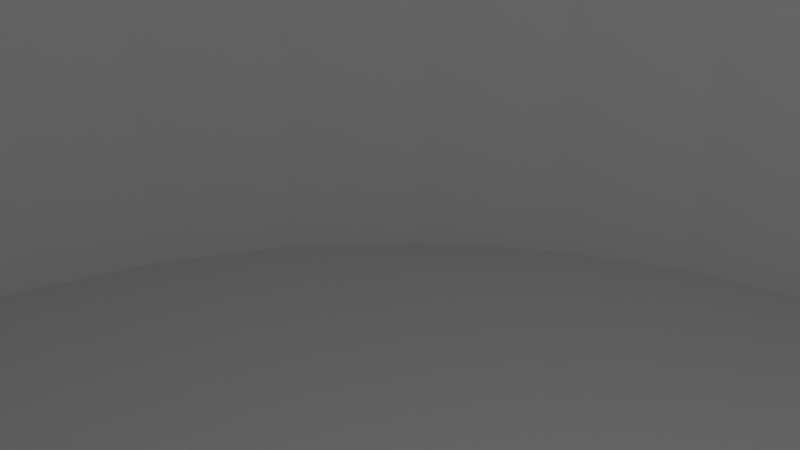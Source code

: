 # Source: BikeRackPipeEnd.blend  (saved by Blender 3.0.42; exported with 4.5.12 LTS)
import bpy
from mathutils import Matrix  # noqa: F401  (used for matrix-valued properties, if any)

bpy.ops.wm.read_factory_settings(use_empty=True)
scene = bpy.context.scene
scene.name = 'Scene'

# ---- collections
col_collection = bpy.data.collections.new('Collection'); scene.collection.children.link(col_collection)

# ---- materials (node trees are filled in below, after node groups)
mat_material_001 = bpy.data.materials.new('Material.001')
mat_material_001.use_transparent_shadow = False

# ---- material node trees
mat_material_001.use_nodes = True; mat_material_001.node_tree.nodes.clear()
_N = mat_material_001.node_tree.nodes; _L = mat_material_001.node_tree.links
n0 = _N.new('ShaderNodeBsdfPrincipled'); n0.name = 'Principled BSDF'; n0.location = (10, 300)
n0.distribution = 'GGX'
n0.subsurface_method = 'RANDOM_WALK_SKIN'
n0.inputs[0].default_value = (0.8, 0.0, 0.0004717, 1.0)
n0.inputs[3].default_value = 1.45
n0.inputs[27].default_value = (0.0, 0.0, 0.0, 1.0)
n0.inputs[28].default_value = 1.0
n1 = _N.new('ShaderNodeOutputMaterial'); n1.name = 'Material Output'; n1.location = (300, 300)
_L.new(n0.outputs[0], n1.inputs[0])
n1.is_active_output = True

# ---- world
world_world = bpy.data.worlds.new('World'); scene.world = world_world
world_world.use_nodes = True; world_world.node_tree.nodes.clear()
_N = world_world.node_tree.nodes; _L = world_world.node_tree.links
n0 = _N.new('ShaderNodeOutputWorld'); n0.name = 'World Output'; n0.location = (300, 300)
n1 = _N.new('ShaderNodeBackground'); n1.name = 'Background'; n1.location = (10, 300)
n1.inputs[0].default_value = (0.05088, 0.05088, 0.05088, 1.0)
_L.new(n1.outputs[0], n0.inputs[0])
n0.is_active_output = True
world_world.color = (0.05088, 0.05088, 0.05088)
world_world.use_sun_shadow = False
world_world.sun_shadow_jitter_overblur = 0.0

# ---- cameras
cam_camera = bpy.data.cameras.new('Camera')
cam_camera.clip_end = 100.0
cam_camera.ortho_scale = 7.314

# ---- lights
light_light = bpy.data.lights.new('Light', 'POINT')
light_light.transmission_factor = 0.0
light_light.energy = 1000.0
light_light.shadow_soft_size = 0.1
light_light.shadow_maximum_resolution = 0.006
light_light.use_absolute_resolution = True

# ---- meshes
me_cylinder = bpy.data.meshes.new('Cylinder')
me_cylinder.from_pydata([(0.0, 1.0, -1.0), (0.0, 1.0, 1.0), (0.1951, 0.9808, -1.0), (0.1951, 0.9808, 1.0), (0.3827, 0.9239, -1.0), (0.3827, 0.9239, 1.0), (0.5556, 0.8315, -1.0), (0.5556, 0.8315, 1.0), (0.7071, 0.7071, -1.0), (0.7071, 0.7071, 1.0), (0.8315, 0.5556, -1.0), (0.8315, 0.5556, 1.0), (0.9239, 0.3827, -1.0), (0.9239, 0.3827, 1.0), (0.9808, 0.1951, -1.0), (0.9808, 0.1951, 1.0), (1.0, -4.371e-08, -1.0), (1.0, -4.371e-08, 1.0), (0.9808, -0.1951, -1.0), (0.9808, -0.1951, 1.0), (0.9239, -0.3827, -1.0), (0.9239, -0.3827, 1.0), (0.8315, -0.5556, -1.0), (0.8315, -0.5556, 1.0), (0.7071, -0.7071, -1.0), (0.7071, -0.7071, 1.0), (0.5556, -0.8315, -1.0), (0.5556, -0.8315, 1.0), (0.3827, -0.9239, -1.0), (0.3827, -0.9239, 1.0), (0.1951, -0.9808, -1.0), (0.1951, -0.9808, 1.0), (-8.742e-08, -1.0, -1.0), (-8.742e-08, -1.0, 1.0), (-0.1951, -0.9808, -1.0), (-0.1951, -0.9808, 1.0), (-0.3827, -0.9239, -1.0), (-0.3827, -0.9239, 1.0), (-0.5556, -0.8315, -1.0), (-0.5556, -0.8315, 1.0), (-0.7071, -0.7071, -1.0), (-0.7071, -0.7071, 1.0), (-0.8315, -0.5556, -1.0), (-0.8315, -0.5556, 1.0), (-0.9239, -0.3827, -1.0), (-0.9239, -0.3827, 1.0), (-0.9808, -0.1951, -1.0), (-0.9808, -0.1951, 1.0), (-1.0, 1.192e-08, -1.0), (-1.0, 1.192e-08, 1.0), (-0.9808, 0.1951, -1.0), (-0.9808, 0.1951, 1.0), (-0.9239, 0.3827, -1.0), (-0.9239, 0.3827, 1.0), (-0.8315, 0.5556, -1.0), (-0.8315, 0.5556, 1.0), (-0.7071, 0.7071, -1.0), (-0.7071, 0.7071, 1.0), (-0.5556, 0.8315, -1.0), (-0.5556, 0.8315, 1.0), (-0.3827, 0.9239, -1.0), (-0.3827, 0.9239, 1.0), (-0.1951, 0.9808, -1.0), (-0.1951, 0.9808, 1.0)], [], [(0, 1, 3, 2), (2, 3, 5, 4), (4, 5, 7, 6), (6, 7, 9, 8), (8, 9, 11, 10), (10, 11, 13, 12), (12, 13, 15, 14), (14, 15, 17, 16), (16, 17, 19, 18), (18, 19, 21, 20), (20, 21, 23, 22), (22, 23, 25, 24), (24, 25, 27, 26), (26, 27, 29, 28), (28, 29, 31, 30), (30, 31, 33, 32), (32, 33, 35, 34), (34, 35, 37, 36), (36, 37, 39, 38), (38, 39, 41, 40), (40, 41, 43, 42), (42, 43, 45, 44), (44, 45, 47, 46), (46, 47, 49, 48), (48, 49, 51, 50), (50, 51, 53, 52), (52, 53, 55, 54), (54, 55, 57, 56), (56, 57, 59, 58), (58, 59, 61, 60), (3, 1, 63, 61, 59, 57, 55, 53, 51, 49, 47, 45, 43, 41, 39, 37, 35, 33, 31, 29, 27, 25, 23, 21, 19, 17, 15, 13, 11, 9, 7, 5), (60, 61, 63, 62), (62, 63, 1, 0), (0, 2, 4, 6, 8, 10, 12, 14, 16, 18, 20, 22, 24, 26, 28, 30, 32, 34, 36, 38, 40, 42, 44, 46, 48, 50, 52, 54, 56, 58, 60, 62)])
_uv = me_cylinder.uv_layers.new(name='UVMap')
_uv.uv.foreach_set('vector', [1.0, 0.5, 1.0, 1.0, 0.9688, 1.0, 0.9688, 0.5, 0.9688, 0.5, 0.9688, 1.0, 0.9375, 1.0, 0.9375, 0.5, 0.9375, 0.5, 0.9375, 1.0, 0.9062, 1.0, 0.9062, 0.5, 0.9062, 0.5, 0.9062, 1.0, 0.875, 1.0, 0.875, 0.5, 0.875, 0.5, 0.875, 1.0, 0.8438, 1.0, 0.8438, 0.5, 0.8438, 0.5, 0.8438, 1.0, 0.8125, 1.0, 0.8125, 0.5, 0.8125, 0.5, 0.8125, 1.0, 0.7812, 1.0, 0.7812, 0.5, 0.7812, 0.5, 0.7812, 1.0, 0.75, 1.0, 0.75, 0.5, 0.75, 0.5, 0.75, 1.0, 0.7188, 1.0, 0.7188, 0.5, 0.7188, 0.5, 0.7188, 1.0, 0.6875, 1.0, 0.6875, 0.5, 0.6875, 0.5, 0.6875, 1.0, 0.6562, 1.0, 0.6562, 0.5, 0.6562, 0.5, 0.6562, 1.0, 0.625, 1.0, 0.625, 0.5, 0.625, 0.5, 0.625, 1.0, 0.5938, 1.0, 0.5938, 0.5, 0.5938, 0.5, 0.5938, 1.0, 0.5625, 1.0, 0.5625, 0.5, 0.5625, 0.5, 0.5625, 1.0, 0.5312, 1.0, 0.5312, 0.5, 0.5312, 0.5, 0.5312, 1.0, 0.5, 1.0, 0.5, 0.5, 0.5, 0.5, 0.5, 1.0, 0.4688, 1.0, 0.4688, 0.5, 0.4688, 0.5, 0.4688, 1.0, 0.4375, 1.0, 0.4375, 0.5, 0.4375, 0.5, 0.4375, 1.0, 0.4062, 1.0, 0.4062, 0.5, 0.4062, 0.5, 0.4062, 1.0, 0.375, 1.0, 0.375, 0.5, 0.375, 0.5, 0.375, 1.0, 0.3438, 1.0, 0.3438, 0.5, 0.3438, 0.5, 0.3438, 1.0, 0.3125, 1.0, 0.3125, 0.5, 0.3125, 0.5, 0.3125, 1.0, 0.2812, 1.0, 0.2812, 0.5, 0.2812, 0.5, 0.2812, 1.0, 0.25, 1.0, 0.25, 0.5, 0.25, 0.5, 0.25, 1.0, 0.2188, 1.0, 0.2188, 0.5, 0.2188, 0.5, 0.2188, 1.0, 0.1875, 1.0, 0.1875, 0.5, 0.1875, 0.5, 0.1875, 1.0, 0.1562, 1.0, 0.1562, 0.5, 0.1562, 0.5, 0.1562, 1.0, 0.125, 1.0, 0.125, 0.5, 0.125, 0.5, 0.125, 1.0, 0.09375, 1.0, 0.09375, 0.5, 0.09375, 0.5, 0.09375, 1.0, 0.0625, 1.0, 0.0625, 0.5, 0.2968, 0.4854, 0.25, 0.49, 0.2032, 0.4854, 0.1582, 0.4717, 0.1167, 0.4496, 0.08029, 0.4197, 0.05045, 0.3833, 0.02827, 0.3418, 0.01461, 0.2968, 0.01, 0.25, 0.01461, 0.2032, 0.02827, 0.1582, 0.05045, 0.1167, 0.08029, 0.08029, 0.1167, 0.05045, 0.1582, 0.02827, 0.2032, 0.01461, 0.25, 0.01, 0.2968, 0.01461, 0.3418, 0.02827, 0.3833, 0.05045, 0.4197, 0.08029, 0.4496, 0.1167, 0.4717, 0.1582, 0.4854, 0.2032, 0.49, 0.25, 0.4854, 0.2968, 0.4717, 0.3418, 0.4496, 0.3833, 0.4197, 0.4197, 0.3833, 0.4496, 0.3418, 0.4717, 0.0625, 0.5, 0.0625, 1.0, 0.03125, 1.0, 0.03125, 0.5, 0.03125, 0.5, 0.03125, 1.0, 0.0, 1.0, 0.0, 0.5, 0.75, 0.49, 0.7968, 0.4854, 0.8418, 0.4717, 0.8833, 0.4496, 0.9197, 0.4197, 0.9496, 0.3833, 0.9717, 0.3418, 0.9854, 0.2968, 0.99, 0.25, 0.9854, 0.2032, 0.9717, 0.1582, 0.9496, 0.1167, 0.9197, 0.08029, 0.8833, 0.05045, 0.8418, 0.02827, 0.7968, 0.01461, 0.75, 0.01, 0.7032, 0.01461, 0.6582, 0.02827, 0.6167, 0.05045, 0.5803, 0.08029, 0.5504, 0.1167, 0.5283, 0.1582, 0.5146, 0.2032, 0.51, 0.25, 0.5146, 0.2968, 0.5283, 0.3418, 0.5504, 0.3833, 0.5803, 0.4197, 0.6167, 0.4496, 0.6582, 0.4717, 0.7032, 0.4854])
me_cylinder.materials.append(mat_material_001)
me_cylinder.use_remesh_fix_poles = True
me_cylinder.use_remesh_preserve_attributes = False
me_cylinder.update()
me_cylinder_001 = bpy.data.meshes.new('Cylinder.001')
me_cylinder_001.from_pydata([(0.0, 1.0, -1.0), (0.0, 0.9444, 0.6), (0.1951, 0.9808, -1.0), (0.1843, 0.9263, 0.6), (0.3827, 0.9239, -1.0), (0.3614, 0.8726, 0.6), (0.5556, 0.8315, -1.0), (0.5247, 0.7853, 0.6), (0.7071, 0.7071, -1.0), (0.6678, 0.6678, 0.6), (0.8315, 0.5556, -1.0), (0.7853, 0.5247, 0.6), (0.9239, 0.3827, -1.0), (0.8726, 0.3614, 0.6), (0.9808, 0.1951, -1.0), (0.9263, 0.1843, 0.6), (1.0, -4.371e-08, -1.0), (0.9444, -4.128e-08, 0.6), (0.9808, -0.1951, -1.0), (0.9263, -0.1843, 0.6), (0.9239, -0.3827, -1.0), (0.8726, -0.3614, 0.6), (0.8315, -0.5556, -1.0), (0.7853, -0.5247, 0.6), (0.7071, -0.7071, -1.0), (0.6678, -0.6678, 0.6), (0.5556, -0.8315, -1.0), (0.5247, -0.7853, 0.6), (0.3827, -0.9239, -1.0), (0.3614, -0.8726, 0.6), (0.1951, -0.9808, -1.0), (0.1843, -0.9263, 0.6), (-8.742e-08, -1.0, -1.0), (-8.257e-08, -0.9444, 0.6), (-0.1951, -0.9808, -1.0), (-0.1843, -0.9263, 0.6), (-0.3827, -0.9239, -1.0), (-0.3614, -0.8726, 0.6), (-0.5556, -0.8315, -1.0), (-0.5247, -0.7853, 0.6), (-0.7071, -0.7071, -1.0), (-0.6678, -0.6678, 0.6), (-0.8315, -0.5556, -1.0), (-0.7853, -0.5247, 0.6), (-0.9239, -0.3827, -1.0), (-0.8726, -0.3614, 0.6), (-0.9808, -0.1951, -1.0), (-0.9263, -0.1843, 0.6), (-1.0, 1.192e-08, -1.0), (-0.9444, 1.126e-08, 0.6), (-0.9808, 0.1951, -1.0), (-0.9263, 0.1843, 0.6), (-0.9239, 0.3827, -1.0), (-0.8726, 0.3614, 0.6), (-0.8315, 0.5556, -1.0), (-0.7853, 0.5247, 0.6), (-0.7071, 0.7071, -1.0), (-0.6678, 0.6678, 0.6), (-0.5556, 0.8315, -1.0), (-0.5247, 0.7853, 0.6), (-0.3827, 0.9239, -1.0), (-0.3614, 0.8726, 0.6), (-0.1951, 0.9808, -1.0), (-0.1843, 0.9263, 0.6), (0.7853, 0.5247, -1.0), (-0.8726, 0.3614, -1.0), (0.8726, 0.3614, -1.0), (-0.7853, 0.5247, -1.0), (0.9263, 0.1843, -1.0), (-0.6678, 0.6678, -1.0), (0.0, 0.9444, -1.0), (0.3614, 0.8726, -1.0), (0.1843, 0.9263, -1.0), (-0.5247, 0.7853, -1.0), (0.9444, -4.128e-08, -1.0), (0.6678, 0.6678, -1.0), (-0.3614, 0.8726, -1.0), (0.9263, -0.1843, -1.0), (0.8726, -0.3614, -1.0), (0.3614, -0.8726, -1.0), (0.6678, -0.6678, -1.0), (0.5247, -0.7853, -1.0), (0.7853, -0.5247, -1.0), (-0.3614, -0.8726, -1.0), (-8.257e-08, -0.9444, -1.0), (-0.1843, -0.9263, -1.0), (-0.8726, -0.3614, -1.0), (-0.6678, -0.6678, -1.0), (-0.7853, -0.5247, -1.0), (-0.9444, 1.126e-08, -1.0), (-0.1843, 0.9263, -1.0), (-0.9263, 0.1843, -1.0), (0.1843, -0.9263, -1.0), (0.5247, 0.7853, -1.0), (-0.5247, -0.7853, -1.0), (-0.9263, -0.1843, -1.0), (-7.683e-09, 0.9697, 1.0), (0.0, 1.0, 0.9699), (0.1951, 0.9808, 0.9699), (0.1892, 0.9511, 1.0), (0.3711, 0.8959, 1.0), (0.3827, 0.9239, 0.9699), (0.5556, 0.8315, 0.9699), (0.5388, 0.8063, 1.0), (0.6857, 0.6857, 1.0), (0.7071, 0.7071, 0.9699), (0.8315, 0.5556, 0.9699), (0.8063, 0.5388, 1.0), (0.8959, 0.3711, 1.0), (0.9239, 0.3827, 0.9699), (0.9511, 0.1892, 1.0), (0.9808, 0.1951, 0.9699), (0.9697, -4.238e-08, 1.0), (1.0, -4.371e-08, 0.9699), (0.9511, -0.1892, 1.0), (0.9808, -0.1951, 0.9699), (0.8959, -0.3711, 1.0), (0.9239, -0.3827, 0.9699), (0.8063, -0.5388, 1.0), (0.8315, -0.5556, 0.9699), (0.6857, -0.6857, 1.0), (0.7071, -0.7071, 0.9699), (0.5388, -0.8063, 1.0), (0.5556, -0.8315, 0.9699), (0.3711, -0.8959, 1.0), (0.3827, -0.9239, 0.9699), (0.1892, -0.9511, 1.0), (0.1951, -0.9808, 0.9699), (-8.382e-08, -0.9697, 1.0), (-8.742e-08, -1.0, 0.9699), (-0.1951, -0.9808, 0.9699), (-0.1892, -0.9511, 1.0), (-0.3711, -0.8959, 1.0), (-0.3827, -0.9239, 0.9699), (-0.5556, -0.8315, 0.9699), (-0.5388, -0.8063, 1.0), (-0.6857, -0.6857, 1.0), (-0.7071, -0.7071, 0.9699), (-0.8063, -0.5388, 1.0), (-0.8315, -0.5556, 0.9699), (-0.8959, -0.3711, 1.0), (-0.9239, -0.3827, 0.9699), (-0.9511, -0.1892, 1.0), (-0.9808, -0.1951, 0.9699), (-0.9697, 1.211e-08, 1.0), (-1.0, 1.192e-08, 0.9699), (-0.9511, 0.1892, 1.0), (-0.9808, 0.1951, 0.9699), (-0.8959, 0.3711, 1.0), (-0.9239, 0.3827, 0.9699), (-0.8063, 0.5388, 1.0), (-0.8315, 0.5556, 0.9699), (-0.6857, 0.6857, 1.0), (-0.7071, 0.7071, 0.9699), (-0.5556, 0.8315, 0.9699), (-0.5388, 0.8063, 1.0), (-0.3711, 0.8959, 1.0), (-0.3827, 0.9239, 0.9699), (-0.1951, 0.9808, 0.9699), (-0.1892, 0.9511, 1.0)], [], [(152, 150, 148, 146, 144, 142, 140, 138, 136, 135, 132, 131, 128, 126, 124, 122, 120, 118, 116, 114, 112, 110, 108, 107, 104, 103, 100, 99, 96, 159, 156, 155), (4, 101, 102, 6), (6, 102, 105, 8), (8, 105, 106, 10), (10, 106, 109, 12), (12, 109, 111, 14), (14, 111, 113, 16), (16, 113, 115, 18), (18, 115, 117, 20), (20, 117, 119, 22), (22, 119, 121, 24), (24, 121, 123, 26), (26, 123, 125, 28), (28, 125, 127, 30), (30, 127, 129, 32), (32, 129, 130, 34), (34, 130, 133, 36), (36, 133, 134, 38), (38, 134, 137, 40), (40, 137, 139, 42), (42, 139, 141, 44), (44, 141, 143, 46), (46, 143, 145, 48), (48, 145, 147, 50), (50, 147, 149, 52), (52, 149, 151, 54), (54, 151, 153, 56), (56, 153, 154, 58), (58, 154, 157, 60), (60, 157, 158, 62), (2, 98, 101, 4), (0, 97, 98, 2), (64, 10, 12, 14, 16, 18, 20, 22, 82, 78, 77, 74, 68, 66), (22, 24, 26, 28, 30, 32, 34, 36, 38, 40, 42, 44, 46, 48, 50, 52, 54, 56, 58, 60, 62, 0, 2, 4, 6, 8, 10, 64, 75, 93, 71, 72, 70, 90, 76, 73, 69, 67, 65, 91, 89, 95, 86, 88, 87, 94, 83, 85, 84, 92, 79, 81, 80, 82), (72, 3, 1, 70), (71, 5, 3, 72), (93, 7, 5, 71), (75, 9, 7, 93), (64, 11, 9, 75), (66, 13, 11, 64), (15, 13, 66, 68), (17, 15, 68, 74), (77, 19, 17, 74), (78, 21, 19, 77), (82, 23, 21, 78), (25, 23, 82, 80), (81, 27, 25, 80), (79, 29, 27, 81), (31, 29, 79, 92), (33, 31, 92, 84), (85, 35, 33, 84), (83, 37, 35, 85), (94, 39, 37, 83), (41, 39, 94, 87), (88, 43, 41, 87), (86, 45, 43, 88), (95, 47, 45, 86), (89, 49, 47, 95), (91, 51, 49, 89), (65, 53, 51, 91), (67, 55, 53, 65), (69, 57, 55, 67), (73, 59, 57, 69), (76, 61, 59, 73), (63, 1, 3, 5, 7, 9, 11, 13, 15, 17, 19, 21, 23, 25, 27, 29, 31, 33, 35, 37, 39, 41, 43, 45, 47, 49, 51, 53, 55, 57, 59, 61), (90, 63, 61, 76), (70, 1, 63, 90), (99, 100, 101, 98), (103, 104, 105, 102), (107, 108, 109, 106), (110, 112, 113, 111), (114, 116, 117, 115), (116, 118, 119, 117), (118, 120, 121, 119), (122, 124, 125, 123), (131, 132, 133, 130), (135, 136, 137, 134), (138, 140, 141, 139), (142, 144, 145, 143), (146, 148, 149, 147), (150, 152, 153, 151), (155, 156, 157, 154), (96, 99, 98, 97), (100, 103, 102, 101), (104, 107, 106, 105), (108, 110, 111, 109), (112, 114, 115, 113), (120, 122, 123, 121), (124, 126, 127, 125), (126, 128, 129, 127), (128, 131, 130, 129), (132, 135, 134, 133), (136, 138, 139, 137), (140, 142, 143, 141), (144, 146, 147, 145), (148, 150, 151, 149), (152, 155, 154, 153), (97, 158, 159, 96), (156, 159, 158, 157), (62, 158, 97, 0)])
_uv = me_cylinder_001.uv_layers.new(name='UVMap')
_uv.uv.foreach_set('vector', [0.08543, 0.4146, 0.05649, 0.3793, 0.03498, 0.3391, 0.02174, 0.2954, 0.01727, 0.25, 0.02174, 0.2046, 0.03498, 0.1609, 0.05649, 0.1207, 0.08543, 0.08543, 0.1207, 0.05649, 0.1609, 0.03498, 0.2046, 0.02174, 0.25, 0.01727, 0.2954, 0.02174, 0.3391, 0.03498, 0.3793, 0.05649, 0.4146, 0.08543, 0.4435, 0.1207, 0.465, 0.1609, 0.4783, 0.2046, 0.4827, 0.25, 0.4783, 0.2954, 0.465, 0.3391, 0.4435, 0.3793, 0.4146, 0.4146, 0.3793, 0.4435, 0.3391, 0.465, 0.2954, 0.4783, 0.25, 0.4827, 0.2046, 0.4783, 0.1609, 0.465, 0.1207, 0.4435, 0.9375, 0.5, 0.9375, 0.9925, 0.9062, 0.9925, 0.9062, 0.5, 0.9062, 0.5, 0.9062, 0.9925, 0.875, 0.9925, 0.875, 0.5, 0.875, 0.5, 0.875, 0.9925, 0.8438, 0.9925, 0.8438, 0.5, 0.8438, 0.5, 0.8438, 0.9925, 0.8125, 0.9925, 0.8125, 0.5, 0.8125, 0.5, 0.8125, 0.9925, 0.7812, 0.9925, 0.7812, 0.5, 0.7812, 0.5, 0.7812, 0.9925, 0.75, 0.9925, 0.75, 0.5, 0.75, 0.5, 0.75, 0.9925, 0.7188, 0.9925, 0.7188, 0.5, 0.7188, 0.5, 0.7188, 0.9925, 0.6875, 0.9925, 0.6875, 0.5, 0.6875, 0.5, 0.6875, 0.9925, 0.6562, 0.9925, 0.6562, 0.5, 0.6562, 0.5, 0.6562, 0.9925, 0.625, 0.9925, 0.625, 0.5, 0.625, 0.5, 0.625, 0.9925, 0.5938, 0.9925, 0.5938, 0.5, 0.5938, 0.5, 0.5938, 0.9925, 0.5625, 0.9925, 0.5625, 0.5, 0.5625, 0.5, 0.5625, 0.9925, 0.5312, 0.9925, 0.5312, 0.5, 0.5312, 0.5, 0.5312, 0.9925, 0.5, 0.9925, 0.5, 0.5, 0.5, 0.5, 0.5, 0.9925, 0.4688, 0.9925, 0.4688, 0.5, 0.4688, 0.5, 0.4688, 0.9925, 0.4375, 0.9925, 0.4375, 0.5, 0.4375, 0.5, 0.4375, 0.9925, 0.4062, 0.9925, 0.4062, 0.5, 0.4062, 0.5, 0.4062, 0.9925, 0.375, 0.9925, 0.375, 0.5, 0.375, 0.5, 0.375, 0.9925, 0.3438, 0.9925, 0.3438, 0.5, 0.3438, 0.5, 0.3438, 0.9925, 0.3125, 0.9925, 0.3125, 0.5, 0.3125, 0.5, 0.3125, 0.9925, 0.2812, 0.9925, 0.2812, 0.5, 0.2812, 0.5, 0.2812, 0.9925, 0.25, 0.9925, 0.25, 0.5, 0.25, 0.5, 0.25, 0.9925, 0.2188, 0.9925, 0.2188, 0.5, 0.2188, 0.5, 0.2188, 0.9925, 0.1875, 0.9925, 0.1875, 0.5, 0.1875, 0.5, 0.1875, 0.9925, 0.1562, 0.9925, 0.1562, 0.5, 0.1562, 0.5, 0.1562, 0.9925, 0.125, 0.9925, 0.125, 0.5, 0.125, 0.5, 0.125, 0.9925, 0.09375, 0.9925, 0.09375, 0.5, 0.09375, 0.5, 0.09375, 0.9925, 0.0625, 0.9925, 0.0625, 0.5, 0.0625, 0.5, 0.0625, 0.9925, 0.03125, 0.9925, 0.03125, 0.5, 0.9688, 0.5, 0.9688, 0.9925, 0.9375, 0.9925, 0.9375, 0.5, 1.0, 0.5, 1.0, 0.9925, 0.9688, 0.9925, 0.9688, 0.5, 0.9385, 0.3759, 0.9496, 0.3833, 0.9717, 0.3418, 0.9854, 0.2968, 0.99, 0.25, 0.9854, 0.2032, 0.9717, 0.1582, 0.9496, 0.1167, 0.9385, 0.1241, 0.9594, 0.1633, 0.9723, 0.2058, 0.9767, 0.25, 0.9723, 0.2942, 0.9594, 0.3367, 0.9496, 0.1167, 0.9197, 0.08029, 0.8833, 0.05045, 0.8418, 0.02827, 0.7968, 0.01461, 0.75, 0.01, 0.7032, 0.01461, 0.6582, 0.02827, 0.6167, 0.05045, 0.5803, 0.08029, 0.5504, 0.1167, 0.5283, 0.1582, 0.5146, 0.2032, 0.51, 0.25, 0.5146, 0.2968, 0.5283, 0.3418, 0.5504, 0.3833, 0.5803, 0.4197, 0.6167, 0.4496, 0.6582, 0.4717, 0.7032, 0.4854, 0.75, 0.49, 0.7968, 0.4854, 0.8418, 0.4717, 0.8833, 0.4496, 0.9197, 0.4197, 0.9496, 0.3833, 0.9385, 0.3759, 0.9103, 0.4103, 0.8759, 0.4385, 0.8367, 0.4594, 0.7942, 0.4723, 0.75, 0.4767, 0.7058, 0.4723, 0.6633, 0.4594, 0.6241, 0.4385, 0.5897, 0.4103, 0.5615, 0.3759, 0.5406, 0.3367, 0.5277, 0.2942, 0.5233, 0.25, 0.5277, 0.2058, 0.5406, 0.1633, 0.5615, 0.1241, 0.5897, 0.08972, 0.6241, 0.06153, 0.6633, 0.04059, 0.7058, 0.02769, 0.75, 0.02333, 0.7942, 0.02769, 0.8367, 0.04059, 0.8759, 0.06153, 0.9103, 0.08972, 0.9385, 0.1241, 0.9688, 0.6, 0.9688, 1.0, 1.0, 1.0, 1.0, 0.6, 0.9375, 0.6, 0.9375, 1.0, 0.9688, 1.0, 0.9688, 0.6, 0.9062, 0.6, 0.9062, 1.0, 0.9375, 1.0, 0.9375, 0.6, 0.875, 0.6, 0.875, 1.0, 0.9062, 1.0, 0.9062, 0.6, 0.8438, 0.6, 0.8438, 1.0, 0.875, 1.0, 0.875, 0.6, 0.8125, 0.6, 0.8125, 1.0, 0.8438, 1.0, 0.8438, 0.6, 0.7812, 1.0, 0.8125, 1.0, 0.8125, 0.6, 0.7812, 0.6, 0.75, 1.0, 0.7812, 1.0, 0.7812, 0.6, 0.75, 0.6, 0.7188, 0.6, 0.7188, 1.0, 0.75, 1.0, 0.75, 0.6, 0.6875, 0.6, 0.6875, 1.0, 0.7188, 1.0, 0.7188, 0.6, 0.6562, 0.6, 0.6562, 1.0, 0.6875, 1.0, 0.6875, 0.6, 0.625, 1.0, 0.6562, 1.0, 0.6562, 0.6, 0.625, 0.6, 0.5938, 0.6, 0.5938, 1.0, 0.625, 1.0, 0.625, 0.6, 0.5625, 0.6, 0.5625, 1.0, 0.5938, 1.0, 0.5938, 0.6, 0.5312, 1.0, 0.5625, 1.0, 0.5625, 0.6, 0.5312, 0.6, 0.5, 1.0, 0.5312, 1.0, 0.5312, 0.6, 0.5, 0.6, 0.4688, 0.6, 0.4688, 1.0, 0.5, 1.0, 0.5, 0.6, 0.4375, 0.6, 0.4375, 1.0, 0.4688, 1.0, 0.4688, 0.6, 0.4062, 0.6, 0.4062, 1.0, 0.4375, 1.0, 0.4375, 0.6, 0.375, 1.0, 0.4062, 1.0, 0.4062, 0.6, 0.375, 0.6, 0.3438, 0.6, 0.3438, 1.0, 0.375, 1.0, 0.375, 0.6, 0.3125, 0.6, 0.3125, 1.0, 0.3438, 1.0, 0.3438, 0.6, 0.2812, 0.6, 0.2812, 1.0, 0.3125, 1.0, 0.3125, 0.6, 0.25, 0.6, 0.25, 1.0, 0.2812, 1.0, 0.2812, 0.6, 0.2188, 0.6, 0.2188, 1.0, 0.25, 1.0, 0.25, 0.6, 0.1875, 0.6, 0.1875, 1.0, 0.2188, 1.0, 0.2188, 0.6, 0.1562, 0.6, 0.1562, 1.0, 0.1875, 1.0, 0.1875, 0.6, 0.125, 0.6, 0.125, 1.0, 0.1562, 1.0, 0.1562, 0.6, 0.09375, 0.6, 0.09375, 1.0, 0.125, 1.0, 0.125, 0.6, 0.0625, 0.6, 0.0625, 1.0, 0.09375, 1.0, 0.09375, 0.6, 0.2032, 0.4854, 0.25, 0.49, 0.2968, 0.4854, 0.3418, 0.4717, 0.3833, 0.4496, 0.4197, 0.4197, 0.4496, 0.3833, 0.4717, 0.3418, 0.4854, 0.2968, 0.49, 0.25, 0.4854, 0.2032, 0.4717, 0.1582, 0.4496, 0.1167, 0.4197, 0.08029, 0.3833, 0.05045, 0.3418, 0.02827, 0.2968, 0.01461, 0.25, 0.01, 0.2032, 0.01461, 0.1582, 0.02827, 0.1167, 0.05045, 0.08029, 0.08029, 0.05045, 0.1167, 0.02827, 0.1582, 0.01461, 0.2032, 0.01, 0.25, 0.01461, 0.2968, 0.02827, 0.3418, 0.05045, 0.3833, 0.08029, 0.4197, 0.1167, 0.4496, 0.1582, 0.4717, 0.03125, 0.6, 0.03125, 1.0, 0.0625, 1.0, 0.0625, 0.6, 0.0, 0.6, 0.0, 1.0, 0.03125, 1.0, 0.03125, 0.6, 0.9683, 1.0, 0.938, 1.0, 0.9375, 0.9925, 0.9688, 0.9925, 0.9058, 1.0, 0.8755, 1.0, 0.875, 0.9925, 0.9062, 0.9925, 0.8433, 1.0, 0.813, 1.0, 0.8125, 0.9925, 0.8438, 0.9925, 0.7808, 1.0, 0.7505, 1.0, 0.75, 0.9925, 0.7812, 0.9925, 0.7183, 1.0, 0.688, 1.0, 0.6875, 0.9925, 0.7188, 0.9925, 0.687, 1.0, 0.6567, 1.0, 0.6562, 0.9925, 0.6875, 0.9925, 0.6558, 1.0, 0.6255, 1.0, 0.625, 0.9925, 0.6562, 0.9925, 0.5933, 1.0, 0.563, 1.0, 0.5625, 0.9925, 0.5938, 0.9925, 0.4683, 1.0, 0.438, 1.0, 0.4375, 0.9925, 0.4688, 0.9925, 0.4058, 1.0, 0.3755, 1.0, 0.375, 0.9925, 0.4062, 0.9925, 0.3433, 1.0, 0.313, 1.0, 0.3125, 0.9925, 0.3438, 0.9925, 0.2808, 1.0, 0.2505, 1.0, 0.25, 0.9925, 0.2812, 0.9925, 0.2183, 1.0, 0.188, 1.0, 0.1875, 0.9925, 0.2188, 0.9925, 0.1558, 1.0, 0.1255, 1.0, 0.125, 0.9925, 0.1562, 0.9925, 0.09328, 1.0, 0.06297, 1.0, 0.0625, 0.9925, 0.09375, 0.9925, 0.9995, 1.0, 0.9692, 1.0, 0.9688, 0.9925, 1.0, 0.9925, 0.937, 1.0, 0.9067, 1.0, 0.9062, 0.9925, 0.9375, 0.9925, 0.8745, 1.0, 0.8442, 1.0, 0.8438, 0.9925, 0.875, 0.9925, 0.812, 1.0, 0.7817, 1.0, 0.7812, 0.9925, 0.8125, 0.9925, 0.7495, 1.0, 0.7192, 1.0, 0.7188, 0.9925, 0.75, 0.9925, 0.6245, 1.0, 0.5942, 1.0, 0.5938, 0.9925, 0.625, 0.9925, 0.562, 1.0, 0.5317, 1.0, 0.5312, 0.9925, 0.5625, 0.9925, 0.5308, 1.0, 0.5005, 1.0, 0.5, 0.9925, 0.5312, 0.9925, 0.4995, 1.0, 0.4692, 1.0, 0.4688, 0.9925, 0.5, 0.9925, 0.437, 1.0, 0.4067, 1.0, 0.4062, 0.9925, 0.4375, 0.9925, 0.3745, 1.0, 0.3442, 1.0, 0.3438, 0.9925, 0.375, 0.9925, 0.312, 1.0, 0.2817, 1.0, 0.2812, 0.9925, 0.3125, 0.9925, 0.2495, 1.0, 0.2192, 1.0, 0.2188, 0.9925, 0.25, 0.9925, 0.187, 1.0, 0.1567, 1.0, 0.1562, 0.9925, 0.1875, 0.9925, 0.1245, 1.0, 0.09422, 1.0, 0.09375, 0.9925, 0.125, 0.9925, 0.0, 0.9925, 0.03125, 0.9925, 0.03078, 1.0, 0.000473, 1.0, 0.06203, 1.0, 0.03172, 1.0, 0.03125, 0.9925, 0.0625, 0.9925, 0.03125, 0.5, 0.03125, 0.9925, 0.0, 0.9925, 0.0, 0.5])
me_cylinder_001.use_remesh_fix_poles = True
me_cylinder_001.use_remesh_preserve_attributes = False
me_cylinder_001.update()
me_cylinder_002 = bpy.data.meshes.new('Cylinder.002')
me_cylinder_002.from_pydata([(0.0, 1.0, -1.0), (0.0, 1.0, 1.0), (0.1951, 0.9808, -1.0), (0.1951, 0.9808, 1.0), (0.3827, 0.9239, -1.0), (0.3827, 0.9239, 1.0), (0.5556, 0.8315, -1.0), (0.5556, 0.8315, 1.0), (0.7071, 0.7071, -1.0), (0.7071, 0.7071, 1.0), (0.8315, 0.5556, -1.0), (0.8315, 0.5556, 1.0), (0.9239, 0.3827, -1.0), (0.9239, 0.3827, 1.0), (0.9808, 0.1951, -1.0), (0.9808, 0.1951, 1.0), (1.0, -4.371e-08, -1.0), (1.0, -4.371e-08, 1.0), (0.9808, -0.1951, -1.0), (0.9808, -0.1951, 1.0), (0.9239, -0.3827, -1.0), (0.9239, -0.3827, 1.0), (0.8315, -0.5556, -1.0), (0.8315, -0.5556, 1.0), (0.7071, -0.7071, -1.0), (0.7071, -0.7071, 1.0), (0.5556, -0.8315, -1.0), (0.5556, -0.8315, 1.0), (0.3827, -0.9239, -1.0), (0.3827, -0.9239, 1.0), (0.1951, -0.9808, -1.0), (0.1951, -0.9808, 1.0), (-8.742e-08, -1.0, -1.0), (-8.742e-08, -1.0, 1.0), (-0.1951, -0.9808, -1.0), (-0.1951, -0.9808, 1.0), (-0.3827, -0.9239, -1.0), (-0.3827, -0.9239, 1.0), (-0.5556, -0.8315, -1.0), (-0.5556, -0.8315, 1.0), (-0.7071, -0.7071, -1.0), (-0.7071, -0.7071, 1.0), (-0.8315, -0.5556, -1.0), (-0.8315, -0.5556, 1.0), (-0.9239, -0.3827, -1.0), (-0.9239, -0.3827, 1.0), (-0.9808, -0.1951, -1.0), (-0.9808, -0.1951, 1.0), (-1.0, 1.192e-08, -1.0), (-1.0, 1.192e-08, 1.0), (-0.9808, 0.1951, -1.0), (-0.9808, 0.1951, 1.0), (-0.9239, 0.3827, -1.0), (-0.9239, 0.3827, 1.0), (-0.8315, 0.5556, -1.0), (-0.8315, 0.5556, 1.0), (-0.7071, 0.7071, -1.0), (-0.7071, 0.7071, 1.0), (-0.5556, 0.8315, -1.0), (-0.5556, 0.8315, 1.0), (-0.3827, 0.9239, -1.0), (-0.3827, 0.9239, 1.0), (-0.1951, 0.9808, -1.0), (-0.1951, 0.9808, 1.0), (0.7067, 0.4722, -1.0), (0.7067, 0.4722, 1.0), (-0.4722, -0.7067, -1.0), (-0.4722, -0.7067, 1.0), (0.7853, 0.3253, -1.0), (0.7853, 0.3253, 1.0), (-0.601, 0.601, 1.0), (-0.4722, 0.7067, 1.0), (-0.1658, 0.8337, 1.0), (0.0, 0.85, 1.0), (-0.601, -0.601, -1.0), (-0.601, -0.601, 1.0), (-0.3253, 0.7853, 1.0), (0.8337, 0.1658, -1.0), (0.8337, 0.1658, 1.0), (0.1658, 0.8337, -1.0), (0.3253, 0.7853, -1.0), (0.601, 0.601, -1.0), (0.4722, 0.7067, -1.0), (-0.7067, -0.4722, -1.0), (-0.7067, -0.4722, 1.0), (0.85, -3.715e-08, -1.0), (0.85, -3.715e-08, 1.0), (-0.85, 1.014e-08, 1.0), (-0.8337, -0.1658, 1.0), (-0.7853, -0.3253, 1.0), (0.4722, -0.7067, -1.0), (0.601, -0.601, -1.0), (0.7853, -0.3253, -1.0), (0.8337, -0.1658, -1.0), (0.7067, -0.4722, -1.0), (-0.7853, -0.3253, -1.0), (0.8337, -0.1658, 1.0), (-7.431e-08, -0.85, 1.0), (0.1658, -0.8337, 1.0), (0.4722, -0.7067, 1.0), (0.601, -0.601, 1.0), (0.3253, -0.7853, 1.0), (-0.8337, -0.1658, -1.0), (-0.3253, -0.7853, -1.0), (-0.1658, -0.8337, -1.0), (0.7853, -0.3253, 1.0), (0.601, 0.601, 1.0), (-0.85, 1.014e-08, -1.0), (-0.8337, 0.1658, -1.0), (-0.7853, 0.3253, -1.0), (0.7067, -0.4722, 1.0), (-0.601, 0.601, -1.0), (-0.4722, 0.7067, -1.0), (-0.7067, 0.4722, -1.0), (-0.8337, 0.1658, 1.0), (-0.7067, 0.4722, 1.0), (-0.7853, 0.3253, 1.0), (0.3253, 0.7853, 1.0), (0.0, 0.85, -1.0), (0.1658, 0.8337, 1.0), (0.3253, -0.7853, -1.0), (-0.3253, -0.7853, 1.0), (-0.1658, -0.8337, 1.0), (0.4722, 0.7067, 1.0), (-0.1658, 0.8337, -1.0), (0.1658, -0.8337, -1.0), (-7.431e-08, -0.85, -1.0), (-0.3253, 0.7853, -1.0)], [], [(0, 1, 3, 2), (2, 3, 5, 4), (4, 5, 7, 6), (6, 7, 9, 8), (8, 9, 11, 10), (10, 11, 13, 12), (12, 13, 15, 14), (14, 15, 17, 16), (16, 17, 19, 18), (18, 19, 21, 20), (20, 21, 23, 22), (22, 23, 25, 24), (24, 25, 27, 26), (26, 27, 29, 28), (28, 29, 31, 30), (30, 31, 33, 32), (32, 33, 35, 34), (34, 35, 37, 36), (36, 37, 39, 38), (38, 39, 41, 40), (40, 41, 43, 42), (42, 43, 45, 44), (44, 45, 47, 46), (46, 47, 49, 48), (48, 49, 51, 50), (50, 51, 53, 52), (52, 53, 55, 54), (54, 55, 57, 56), (56, 57, 59, 58), (58, 59, 61, 60), (69, 13, 11, 9, 7, 5, 3, 1, 63, 61, 59, 57, 55, 53, 51, 49, 47, 45, 43, 41, 39, 37, 121, 67, 75, 84, 89, 88, 87, 114, 116, 115, 70, 71, 76, 72, 73, 119, 117, 123, 106, 65), (121, 37, 35, 33, 31, 29, 27, 25, 23, 21, 19, 17, 15, 13, 69, 78, 86, 96, 105, 110, 100, 99, 101, 98, 97, 122), (60, 61, 63, 62), (62, 63, 1, 0), (77, 14, 16, 18, 20, 22, 24, 26, 28, 30, 32, 34, 36, 38, 40, 42, 44, 46, 102, 95, 83, 74, 66, 103, 104, 126, 125, 120, 90, 91, 94, 92, 93, 85), (102, 46, 48, 50, 52, 54, 56, 58, 60, 62, 0, 2, 4, 6, 8, 10, 12, 14, 77, 68, 64, 81, 82, 80, 79, 118, 124, 127, 112, 111, 113, 109, 108, 107), (79, 119, 73, 118), (119, 79, 80, 117), (117, 80, 82, 123), (123, 82, 81, 106), (81, 64, 65, 106), (68, 69, 65, 64), (78, 69, 68, 77), (86, 78, 77, 85), (86, 85, 93, 96), (93, 92, 105, 96), (92, 94, 110, 105), (94, 91, 100, 110), (91, 90, 99, 100), (90, 120, 101, 99), (98, 101, 120, 125), (97, 98, 125, 126), (122, 97, 126, 104), (104, 103, 121, 122), (103, 66, 67, 121), (66, 74, 75, 67), (83, 84, 75, 74), (95, 89, 84, 83), (102, 88, 89, 95), (107, 87, 88, 102), (108, 114, 87, 107), (114, 108, 109, 116), (116, 109, 113, 115), (111, 70, 115, 113), (112, 71, 70, 111), (127, 76, 71, 112), (124, 72, 76, 127), (118, 73, 72, 124)])
_uv = me_cylinder_002.uv_layers.new(name='UVMap')
_uv.uv.foreach_set('vector', [1.0, 0.5, 1.0, 1.0, 0.9688, 1.0, 0.9688, 0.5, 0.9688, 0.5, 0.9688, 1.0, 0.9375, 1.0, 0.9375, 0.5, 0.9375, 0.5, 0.9375, 1.0, 0.9062, 1.0, 0.9062, 0.5, 0.9062, 0.5, 0.9062, 1.0, 0.875, 1.0, 0.875, 0.5, 0.875, 0.5, 0.875, 1.0, 0.8438, 1.0, 0.8438, 0.5, 0.8438, 0.5, 0.8438, 1.0, 0.8125, 1.0, 0.8125, 0.5, 0.8125, 0.5, 0.8125, 1.0, 0.7812, 1.0, 0.7812, 0.5, 0.7812, 0.5, 0.7812, 1.0, 0.75, 1.0, 0.75, 0.5, 0.75, 0.5, 0.75, 1.0, 0.7188, 1.0, 0.7188, 0.5, 0.7188, 0.5, 0.7188, 1.0, 0.6875, 1.0, 0.6875, 0.5, 0.6875, 0.5, 0.6875, 1.0, 0.6562, 1.0, 0.6562, 0.5, 0.6562, 0.5, 0.6562, 1.0, 0.625, 1.0, 0.625, 0.5, 0.625, 0.5, 0.625, 1.0, 0.5938, 1.0, 0.5938, 0.5, 0.5938, 0.5, 0.5938, 1.0, 0.5625, 1.0, 0.5625, 0.5, 0.5625, 0.5, 0.5625, 1.0, 0.5312, 1.0, 0.5312, 0.5, 0.5312, 0.5, 0.5312, 1.0, 0.5, 1.0, 0.5, 0.5, 0.5, 0.5, 0.5, 1.0, 0.4688, 1.0, 0.4688, 0.5, 0.4688, 0.5, 0.4688, 1.0, 0.4375, 1.0, 0.4375, 0.5, 0.4375, 0.5, 0.4375, 1.0, 0.4062, 1.0, 0.4062, 0.5, 0.4062, 0.5, 0.4062, 1.0, 0.375, 1.0, 0.375, 0.5, 0.375, 0.5, 0.375, 1.0, 0.3438, 1.0, 0.3438, 0.5, 0.3438, 0.5, 0.3438, 1.0, 0.3125, 1.0, 0.3125, 0.5, 0.3125, 0.5, 0.3125, 1.0, 0.2812, 1.0, 0.2812, 0.5, 0.2812, 0.5, 0.2812, 1.0, 0.25, 1.0, 0.25, 0.5, 0.25, 0.5, 0.25, 1.0, 0.2188, 1.0, 0.2188, 0.5, 0.2188, 0.5, 0.2188, 1.0, 0.1875, 1.0, 0.1875, 0.5, 0.1875, 0.5, 0.1875, 1.0, 0.1562, 1.0, 0.1562, 0.5, 0.1562, 0.5, 0.1562, 1.0, 0.125, 1.0, 0.125, 0.5, 0.125, 0.5, 0.125, 1.0, 0.09375, 1.0, 0.09375, 0.5, 0.09375, 0.5, 0.09375, 1.0, 0.0625, 1.0, 0.0625, 0.5, 0.4385, 0.3281, 0.4717, 0.3418, 0.4496, 0.3833, 0.4197, 0.4197, 0.3833, 0.4496, 0.3418, 0.4717, 0.2968, 0.4854, 0.25, 0.49, 0.2032, 0.4854, 0.1582, 0.4717, 0.1167, 0.4496, 0.08029, 0.4197, 0.05045, 0.3833, 0.02827, 0.3418, 0.01461, 0.2968, 0.01, 0.25, 0.01461, 0.2032, 0.02827, 0.1582, 0.05045, 0.1167, 0.08029, 0.08029, 0.1167, 0.05045, 0.1582, 0.02827, 0.1719, 0.06153, 0.1367, 0.08038, 0.1058, 0.1058, 0.08038, 0.1367, 0.06153, 0.1719, 0.04992, 0.2102, 0.046, 0.25, 0.04992, 0.2898, 0.06153, 0.3281, 0.08038, 0.3633, 0.1058, 0.3942, 0.1367, 0.4196, 0.1719, 0.4385, 0.2102, 0.4501, 0.25, 0.454, 0.2898, 0.4501, 0.3281, 0.4385, 0.3633, 0.4196, 0.3942, 0.3942, 0.4196, 0.3633, 0.1719, 0.06153, 0.1582, 0.02827, 0.2032, 0.01461, 0.25, 0.01, 0.2968, 0.01461, 0.3418, 0.02827, 0.3833, 0.05045, 0.4197, 0.08029, 0.4496, 0.1167, 0.4717, 0.1582, 0.4854, 0.2032, 0.49, 0.25, 0.4854, 0.2968, 0.4717, 0.3418, 0.4385, 0.3281, 0.4501, 0.2898, 0.454, 0.25, 0.4501, 0.2102, 0.4385, 0.1719, 0.4196, 0.1367, 0.3942, 0.1058, 0.3633, 0.08038, 0.3281, 0.06153, 0.2898, 0.04992, 0.25, 0.046, 0.2102, 0.04992, 0.0625, 0.5, 0.0625, 1.0, 0.03125, 1.0, 0.03125, 0.5, 0.03125, 0.5, 0.03125, 1.0, 0.0, 1.0, 0.0, 0.5, 0.9501, 0.2898, 0.9854, 0.2968, 0.99, 0.25, 0.9854, 0.2032, 0.9717, 0.1582, 0.9496, 0.1167, 0.9197, 0.08029, 0.8833, 0.05045, 0.8418, 0.02827, 0.7968, 0.01461, 0.75, 0.01, 0.7032, 0.01461, 0.6582, 0.02827, 0.6167, 0.05045, 0.5803, 0.08029, 0.5504, 0.1167, 0.5283, 0.1582, 0.5146, 0.2032, 0.5499, 0.2102, 0.5615, 0.1719, 0.5804, 0.1367, 0.6058, 0.1058, 0.6367, 0.08038, 0.6719, 0.06153, 0.7102, 0.04992, 0.75, 0.046, 0.7898, 0.04992, 0.8281, 0.06153, 0.8633, 0.08038, 0.8942, 0.1058, 0.9196, 0.1367, 0.9385, 0.1719, 0.9501, 0.2102, 0.954, 0.25, 0.5499, 0.2102, 0.5146, 0.2032, 0.51, 0.25, 0.5146, 0.2968, 0.5283, 0.3418, 0.5504, 0.3833, 0.5803, 0.4197, 0.6167, 0.4496, 0.6582, 0.4717, 0.7032, 0.4854, 0.75, 0.49, 0.7968, 0.4854, 0.8418, 0.4717, 0.8833, 0.4496, 0.9197, 0.4197, 0.9496, 0.3833, 0.9717, 0.3418, 0.9854, 0.2968, 0.9501, 0.2898, 0.9385, 0.3281, 0.9196, 0.3633, 0.8942, 0.3942, 0.8633, 0.4196, 0.8281, 0.4385, 0.7898, 0.4501, 0.75, 0.454, 0.7102, 0.4501, 0.6719, 0.4385, 0.6367, 0.4196, 0.6058, 0.3942, 0.5804, 0.3633, 0.5615, 0.3281, 0.5499, 0.2898, 0.546, 0.25, 0.9688, 0.5185, 0.9688, 0.9815, 1.0, 0.9815, 1.0, 0.5185, 0.9688, 0.9815, 0.9688, 0.5185, 0.9375, 0.5185, 0.9375, 0.9815, 0.9375, 0.9815, 0.9375, 0.5185, 0.9062, 0.5185, 0.9062, 0.9815, 0.9062, 0.9815, 0.9062, 0.5185, 0.875, 0.5185, 0.875, 0.9815, 0.875, 0.5185, 0.8438, 0.5185, 0.8437, 0.9815, 0.875, 0.9815, 0.8125, 0.5185, 0.8125, 0.9815, 0.8438, 0.9815, 0.8437, 0.5185, 0.7812, 0.9815, 0.8125, 0.9815, 0.8125, 0.5185, 0.7812, 0.5185, 0.75, 0.9815, 0.7812, 0.9815, 0.7812, 0.5185, 0.75, 0.5185, 0.75, 0.9815, 0.75, 0.5185, 0.7188, 0.5185, 0.7188, 0.9815, 0.7188, 0.5185, 0.6875, 0.5185, 0.6875, 0.9815, 0.7188, 0.9815, 0.6875, 0.5185, 0.6562, 0.5185, 0.6562, 0.9815, 0.6875, 0.9815, 0.6562, 0.5185, 0.625, 0.5185, 0.625, 0.9815, 0.6562, 0.9815, 0.625, 0.5185, 0.5938, 0.5185, 0.5938, 0.9815, 0.625, 0.9815, 0.5938, 0.5185, 0.5625, 0.5185, 0.5625, 0.9815, 0.5938, 0.9815, 0.5312, 0.9815, 0.5625, 0.9815, 0.5625, 0.5185, 0.5312, 0.5185, 0.5, 0.9815, 0.5312, 0.9815, 0.5312, 0.5185, 0.5, 0.5185, 0.4688, 0.9815, 0.5, 0.9815, 0.5, 0.5185, 0.4688, 0.5185, 0.4688, 0.5185, 0.4375, 0.5185, 0.4375, 0.9815, 0.4688, 0.9815, 0.4375, 0.5185, 0.4062, 0.5185, 0.4062, 0.9815, 0.4375, 0.9815, 0.4062, 0.5185, 0.375, 0.5185, 0.375, 0.9815, 0.4062, 0.9815, 0.3438, 0.5185, 0.3438, 0.9815, 0.375, 0.9815, 0.375, 0.5185, 0.3125, 0.5185, 0.3125, 0.9815, 0.3438, 0.9815, 0.3438, 0.5185, 0.2812, 0.5185, 0.2812, 0.9815, 0.3125, 0.9815, 0.3125, 0.5185, 0.25, 0.5185, 0.25, 0.9815, 0.2812, 0.9815, 0.2812, 0.5185, 0.2188, 0.5185, 0.2188, 0.9815, 0.25, 0.9815, 0.25, 0.5185, 0.2188, 0.9815, 0.2188, 0.5185, 0.1875, 0.5185, 0.1875, 0.9815, 0.1875, 0.9815, 0.1875, 0.5185, 0.1562, 0.5185, 0.1562, 0.9815, 0.125, 0.5185, 0.125, 0.9815, 0.1562, 0.9815, 0.1562, 0.5185, 0.09375, 0.5185, 0.09375, 0.9815, 0.125, 0.9815, 0.125, 0.5185, 0.0625, 0.5185, 0.0625, 0.9815, 0.09375, 0.9815, 0.09375, 0.5185, 0.03125, 0.5185, 0.03125, 0.9815, 0.0625, 0.9815, 0.0625, 0.5185, 0.0, 0.5185, 0.0, 0.9815, 0.03125, 0.9815, 0.03125, 0.5185])
me_cylinder_002.use_remesh_fix_poles = True
me_cylinder_002.use_remesh_preserve_attributes = False
me_cylinder_002.update()
me_cylinder_003 = bpy.data.meshes.new('Cylinder.003')
me_cylinder_003.from_pydata([(0.0, 1.0, -1.0), (0.0, 1.0, 1.0), (0.1951, 0.9808, -1.0), (0.1951, 0.9808, 1.0), (0.3827, 0.9239, -1.0), (0.3827, 0.9239, 1.0), (0.5556, 0.8315, -1.0), (0.5556, 0.8315, 1.0), (0.7071, 0.7071, -1.0), (0.7071, 0.7071, 1.0), (0.8315, 0.5556, -1.0), (0.8315, 0.5556, 1.0), (0.9239, 0.3827, -1.0), (0.9239, 0.3827, 1.0), (0.9808, 0.1951, -1.0), (0.9808, 0.1951, 1.0), (1.0, -4.371e-08, -1.0), (1.0, -4.371e-08, 1.0), (0.9808, -0.1951, -1.0), (0.9808, -0.1951, 1.0), (0.9239, -0.3827, -1.0), (0.9239, -0.3827, 1.0), (0.8315, -0.5556, -1.0), (0.8315, -0.5556, 1.0), (0.7071, -0.7071, -1.0), (0.7071, -0.7071, 1.0), (0.5556, -0.8315, -1.0), (0.5556, -0.8315, 1.0), (0.3827, -0.9239, -1.0), (0.3827, -0.9239, 1.0), (0.1951, -0.9808, -1.0), (0.1951, -0.9808, 1.0), (-8.742e-08, -1.0, -1.0), (-8.742e-08, -1.0, 1.0), (-0.1951, -0.9808, -1.0), (-0.1951, -0.9808, 1.0), (-0.3827, -0.9239, -1.0), (-0.3827, -0.9239, 1.0), (-0.5556, -0.8315, -1.0), (-0.5556, -0.8315, 1.0), (-0.7071, -0.7071, -1.0), (-0.7071, -0.7071, 1.0), (-0.8315, -0.5556, -1.0), (-0.8315, -0.5556, 1.0), (-0.9239, -0.3827, -1.0), (-0.9239, -0.3827, 1.0), (-0.9808, -0.1951, -1.0), (-0.9808, -0.1951, 1.0), (-1.0, 1.192e-08, -1.0), (-1.0, 1.192e-08, 1.0), (-0.9808, 0.1951, -1.0), (-0.9808, 0.1951, 1.0), (-0.9239, 0.3827, -1.0), (-0.9239, 0.3827, 1.0), (-0.8315, 0.5556, -1.0), (-0.8315, 0.5556, 1.0), (-0.7071, 0.7071, -1.0), (-0.7071, 0.7071, 1.0), (-0.5556, 0.8315, -1.0), (-0.5556, 0.8315, 1.0), (-0.3827, 0.9239, -1.0), (-0.3827, 0.9239, 1.0), (-0.1951, 0.9808, -1.0), (-0.1951, 0.9808, 1.0), (-0.2711, 0.6544, 1.0), (0.589, -0.3935, -1.0), (0.589, -0.3935, 1.0), (-0.6544, -0.2711, 1.0), (0.5009, -0.5009, -1.0), (0.5009, -0.5009, 1.0), (0.2711, -0.6544, 1.0), (0.6544, 0.2711, 1.0), (0.3935, -0.589, -1.0), (0.3935, -0.589, 1.0), (0.2711, -0.6544, -1.0), (-0.7083, 8.447e-09, 1.0), (-0.6947, -0.1382, 1.0), (-0.6947, 0.1382, 1.0), (-0.589, -0.3935, 1.0), (-0.589, 0.3935, 1.0), (-0.6544, 0.2711, 1.0), (-0.5009, 0.5009, 1.0), (-0.3935, -0.589, 1.0), (-0.3935, 0.589, 1.0), (0.0, 0.7083, 1.0), (-0.1382, 0.6947, 1.0), (0.2711, 0.6544, 1.0), (0.1382, 0.6947, 1.0), (0.1382, -0.6947, -1.0), (0.1382, -0.6947, 1.0), (-0.5009, -0.5009, 1.0), (-6.192e-08, -0.7083, -1.0), (-6.192e-08, -0.7083, 1.0), (-0.1382, -0.6947, -1.0), (-0.1382, -0.6947, 1.0), (-0.2711, -0.6544, 1.0), (0.3935, 0.589, 1.0), (0.589, 0.3935, 1.0), (-0.2711, -0.6544, -1.0), (0.5009, 0.5009, 1.0), (0.7083, -3.096e-08, 1.0), (0.6947, 0.1382, 1.0), (0.6544, -0.2711, 1.0), (0.6947, -0.1382, 1.0), (-0.3935, -0.589, -1.0), (0.3935, 0.589, -1.0), (-0.5009, -0.5009, -1.0), (-0.589, -0.3935, -1.0), (-0.589, 0.3935, -1.0), (-0.6544, -0.2711, -1.0), (-0.6947, -0.1382, -1.0), (0.0, 0.7083, -1.0), (0.1382, 0.6947, -1.0), (0.2711, 0.6544, -1.0), (0.589, 0.3935, -1.0), (0.7083, -3.096e-08, -1.0), (0.6947, 0.1382, -1.0), (0.6947, -0.1382, -1.0), (-0.7083, 8.447e-09, -1.0), (0.6544, 0.2711, -1.0), (0.6544, -0.2711, -1.0), (0.5009, 0.5009, -1.0), (-0.6947, 0.1382, -1.0), (-0.6544, 0.2711, -1.0), (-0.5009, 0.5009, -1.0), (-0.2711, 0.6544, -1.0), (-0.3935, 0.589, -1.0), (-0.1382, 0.6947, -1.0)], [], [(0, 1, 3, 2), (2, 3, 5, 4), (4, 5, 7, 6), (6, 7, 9, 8), (8, 9, 11, 10), (10, 11, 13, 12), (12, 13, 15, 14), (14, 15, 17, 16), (16, 17, 19, 18), (18, 19, 21, 20), (20, 21, 23, 22), (22, 23, 25, 24), (24, 25, 27, 26), (26, 27, 29, 28), (28, 29, 31, 30), (30, 31, 33, 32), (32, 33, 35, 34), (34, 35, 37, 36), (36, 37, 39, 38), (38, 39, 41, 40), (40, 41, 43, 42), (42, 43, 45, 44), (44, 45, 47, 46), (46, 47, 49, 48), (48, 49, 51, 50), (50, 51, 53, 52), (52, 53, 55, 54), (54, 55, 57, 56), (56, 57, 59, 58), (58, 59, 61, 60), (71, 13, 11, 9, 7, 5, 3, 1, 63, 61, 59, 57, 55, 53, 51, 49, 47, 45, 43, 41, 39, 37, 95, 82, 90, 78, 67, 76, 75, 77, 80, 79, 81, 83, 64, 85, 84, 87, 86, 96, 99, 97), (95, 37, 35, 33, 31, 29, 27, 25, 23, 21, 19, 17, 15, 13, 71, 101, 100, 103, 102, 66, 69, 73, 70, 89, 92, 94), (60, 61, 63, 62), (62, 63, 1, 0), (116, 14, 16, 18, 20, 22, 24, 26, 28, 30, 32, 34, 36, 38, 40, 42, 44, 46, 110, 109, 107, 106, 104, 98, 93, 91, 88, 74, 72, 68, 65, 120, 117, 115), (110, 46, 48, 50, 52, 54, 56, 58, 60, 62, 0, 2, 4, 6, 8, 10, 12, 14, 116, 119, 114, 121, 105, 113, 112, 111, 127, 125, 126, 124, 108, 123, 122, 118), (112, 87, 84, 111), (113, 86, 87, 112), (105, 96, 86, 113), (121, 99, 96, 105), (97, 99, 121, 114), (71, 97, 114, 119), (101, 71, 119, 116), (100, 101, 116, 115), (103, 100, 115, 117), (102, 103, 117, 120), (65, 66, 102, 120), (69, 66, 65, 68), (73, 69, 68, 72), (70, 73, 72, 74), (88, 89, 70, 74), (92, 89, 88, 91), (94, 92, 91, 93), (95, 94, 93, 98), (82, 95, 98, 104), (90, 82, 104, 106), (107, 78, 90, 106), (109, 67, 78, 107), (110, 76, 67, 109), (118, 75, 76, 110), (122, 77, 75, 118), (123, 80, 77, 122), (108, 79, 80, 123), (124, 81, 79, 108), (126, 83, 81, 124), (125, 64, 83, 126), (127, 85, 64, 125), (111, 84, 85, 127)])
_uv = me_cylinder_003.uv_layers.new(name='UVMap')
_uv.uv.foreach_set('vector', [1.0, 0.5, 1.0, 1.0, 0.9688, 1.0, 0.9688, 0.5, 0.9688, 0.5, 0.9688, 1.0, 0.9375, 1.0, 0.9375, 0.5, 0.9375, 0.5, 0.9375, 1.0, 0.9062, 1.0, 0.9062, 0.5, 0.9062, 0.5, 0.9062, 1.0, 0.875, 1.0, 0.875, 0.5, 0.875, 0.5, 0.875, 1.0, 0.8438, 1.0, 0.8438, 0.5, 0.8438, 0.5, 0.8438, 1.0, 0.8125, 1.0, 0.8125, 0.5, 0.8125, 0.5, 0.8125, 1.0, 0.7812, 1.0, 0.7812, 0.5, 0.7812, 0.5, 0.7812, 1.0, 0.75, 1.0, 0.75, 0.5, 0.75, 0.5, 0.75, 1.0, 0.7188, 1.0, 0.7188, 0.5, 0.7188, 0.5, 0.7188, 1.0, 0.6875, 1.0, 0.6875, 0.5, 0.6875, 0.5, 0.6875, 1.0, 0.6562, 1.0, 0.6562, 0.5, 0.6562, 0.5, 0.6562, 1.0, 0.625, 1.0, 0.625, 0.5, 0.625, 0.5, 0.625, 1.0, 0.5938, 1.0, 0.5938, 0.5, 0.5938, 0.5, 0.5938, 1.0, 0.5625, 1.0, 0.5625, 0.5, 0.5625, 0.5, 0.5625, 1.0, 0.5312, 1.0, 0.5312, 0.5, 0.5312, 0.5, 0.5312, 1.0, 0.5, 1.0, 0.5, 0.5, 0.5, 0.5, 0.5, 1.0, 0.4688, 1.0, 0.4688, 0.5, 0.4688, 0.5, 0.4688, 1.0, 0.4375, 1.0, 0.4375, 0.5, 0.4375, 0.5, 0.4375, 1.0, 0.4062, 1.0, 0.4062, 0.5, 0.4062, 0.5, 0.4062, 1.0, 0.375, 1.0, 0.375, 0.5, 0.375, 0.5, 0.375, 1.0, 0.3438, 1.0, 0.3438, 0.5, 0.3438, 0.5, 0.3438, 1.0, 0.3125, 1.0, 0.3125, 0.5, 0.3125, 0.5, 0.3125, 1.0, 0.2812, 1.0, 0.2812, 0.5, 0.2812, 0.5, 0.2812, 1.0, 0.25, 1.0, 0.25, 0.5, 0.25, 0.5, 0.25, 1.0, 0.2188, 1.0, 0.2188, 0.5, 0.2188, 0.5, 0.2188, 1.0, 0.1875, 1.0, 0.1875, 0.5, 0.1875, 0.5, 0.1875, 1.0, 0.1562, 1.0, 0.1562, 0.5, 0.1562, 0.5, 0.1562, 1.0, 0.125, 1.0, 0.125, 0.5, 0.125, 0.5, 0.125, 1.0, 0.09375, 1.0, 0.09375, 0.5, 0.09375, 0.5, 0.09375, 1.0, 0.0625, 1.0, 0.0625, 0.5, 0.4071, 0.3151, 0.4717, 0.3418, 0.4496, 0.3833, 0.4197, 0.4197, 0.3833, 0.4496, 0.3418, 0.4717, 0.2968, 0.4854, 0.25, 0.49, 0.2032, 0.4854, 0.1582, 0.4717, 0.1167, 0.4496, 0.08029, 0.4197, 0.05045, 0.3833, 0.02827, 0.3418, 0.01461, 0.2968, 0.01, 0.25, 0.01461, 0.2032, 0.02827, 0.1582, 0.05045, 0.1167, 0.08029, 0.08029, 0.1167, 0.05045, 0.1582, 0.02827, 0.1849, 0.09294, 0.1556, 0.1087, 0.1298, 0.1298, 0.1087, 0.1556, 0.09294, 0.1849, 0.08327, 0.2168, 0.08, 0.25, 0.08327, 0.2832, 0.09294, 0.3151, 0.1087, 0.3444, 0.1298, 0.3702, 0.1556, 0.3913, 0.1849, 0.4071, 0.2168, 0.4167, 0.25, 0.42, 0.2832, 0.4167, 0.3151, 0.4071, 0.3444, 0.3913, 0.3702, 0.3702, 0.3913, 0.3444, 0.1849, 0.09294, 0.1582, 0.02827, 0.2032, 0.01461, 0.25, 0.01, 0.2968, 0.01461, 0.3418, 0.02827, 0.3833, 0.05045, 0.4197, 0.08029, 0.4496, 0.1167, 0.4717, 0.1582, 0.4854, 0.2032, 0.49, 0.25, 0.4854, 0.2968, 0.4717, 0.3418, 0.4071, 0.3151, 0.4167, 0.2832, 0.42, 0.25, 0.4167, 0.2168, 0.4071, 0.1849, 0.3913, 0.1556, 0.3702, 0.1298, 0.3444, 0.1087, 0.3151, 0.09294, 0.2832, 0.08327, 0.25, 0.08, 0.2168, 0.08327, 0.0625, 0.5, 0.0625, 1.0, 0.03125, 1.0, 0.03125, 0.5, 0.03125, 0.5, 0.03125, 1.0, 0.0, 1.0, 0.0, 0.5, 0.9167, 0.2832, 0.9854, 0.2968, 0.99, 0.25, 0.9854, 0.2032, 0.9717, 0.1582, 0.9496, 0.1167, 0.9197, 0.08029, 0.8833, 0.05045, 0.8418, 0.02827, 0.7968, 0.01461, 0.75, 0.01, 0.7032, 0.01461, 0.6582, 0.02827, 0.6167, 0.05045, 0.5803, 0.08029, 0.5504, 0.1167, 0.5283, 0.1582, 0.5146, 0.2032, 0.5833, 0.2168, 0.5929, 0.1849, 0.6087, 0.1556, 0.6298, 0.1298, 0.6556, 0.1087, 0.6849, 0.09294, 0.7168, 0.08327, 0.75, 0.08, 0.7832, 0.08327, 0.8151, 0.09294, 0.8444, 0.1087, 0.8702, 0.1298, 0.8913, 0.1556, 0.9071, 0.1849, 0.9167, 0.2168, 0.92, 0.25, 0.5833, 0.2168, 0.5146, 0.2032, 0.51, 0.25, 0.5146, 0.2968, 0.5283, 0.3418, 0.5504, 0.3833, 0.5803, 0.4197, 0.6167, 0.4496, 0.6582, 0.4717, 0.7032, 0.4854, 0.75, 0.49, 0.7968, 0.4854, 0.8418, 0.4717, 0.8833, 0.4496, 0.9197, 0.4197, 0.9496, 0.3833, 0.9717, 0.3418, 0.9854, 0.2968, 0.9167, 0.2832, 0.9071, 0.3151, 0.8913, 0.3444, 0.8702, 0.3702, 0.8444, 0.3913, 0.8151, 0.4071, 0.7832, 0.4167, 0.75, 0.42, 0.7168, 0.4167, 0.6849, 0.4071, 0.6556, 0.3913, 0.6298, 0.3702, 0.6087, 0.3444, 0.5929, 0.3151, 0.5833, 0.2832, 0.58, 0.25, 0.9688, 0.5185, 0.9688, 0.9815, 1.0, 0.9815, 1.0, 0.5185, 0.9375, 0.5185, 0.9375, 0.9815, 0.9688, 0.9815, 0.9688, 0.5185, 0.9062, 0.5185, 0.9062, 0.9815, 0.9375, 0.9815, 0.9375, 0.5185, 0.875, 0.5185, 0.875, 0.9815, 0.9062, 0.9815, 0.9062, 0.5185, 0.8437, 0.9815, 0.875, 0.9815, 0.875, 0.5185, 0.8438, 0.5185, 0.8125, 0.9815, 0.8438, 0.9815, 0.8437, 0.5185, 0.8125, 0.5185, 0.7812, 0.9815, 0.8125, 0.9815, 0.8125, 0.5185, 0.7812, 0.5185, 0.75, 0.9815, 0.7812, 0.9815, 0.7812, 0.5185, 0.75, 0.5185, 0.7188, 0.9815, 0.75, 0.9815, 0.75, 0.5185, 0.7188, 0.5185, 0.6875, 0.9815, 0.7188, 0.9815, 0.7188, 0.5185, 0.6875, 0.5185, 0.6562, 0.5185, 0.6562, 0.9815, 0.6875, 0.9815, 0.6875, 0.5185, 0.625, 0.9815, 0.6562, 0.9815, 0.6562, 0.5185, 0.625, 0.5185, 0.5938, 0.9815, 0.625, 0.9815, 0.625, 0.5185, 0.5938, 0.5185, 0.5625, 0.9815, 0.5938, 0.9815, 0.5938, 0.5185, 0.5625, 0.5185, 0.5312, 0.5185, 0.5312, 0.9815, 0.5625, 0.9815, 0.5625, 0.5185, 0.5, 0.9815, 0.5312, 0.9815, 0.5312, 0.5185, 0.5, 0.5185, 0.4688, 0.9815, 0.5, 0.9815, 0.5, 0.5185, 0.4688, 0.5185, 0.4375, 0.9815, 0.4688, 0.9815, 0.4688, 0.5185, 0.4375, 0.5185, 0.4062, 0.9815, 0.4375, 0.9815, 0.4375, 0.5185, 0.4062, 0.5185, 0.375, 0.9815, 0.4062, 0.9815, 0.4062, 0.5185, 0.375, 0.5185, 0.3438, 0.5185, 0.3438, 0.9815, 0.375, 0.9815, 0.375, 0.5185, 0.3125, 0.5185, 0.3125, 0.9815, 0.3438, 0.9815, 0.3438, 0.5185, 0.2812, 0.5185, 0.2812, 0.9815, 0.3125, 0.9815, 0.3125, 0.5185, 0.25, 0.5185, 0.25, 0.9815, 0.2812, 0.9815, 0.2812, 0.5185, 0.2188, 0.5185, 0.2188, 0.9815, 0.25, 0.9815, 0.25, 0.5185, 0.1875, 0.5185, 0.1875, 0.9815, 0.2188, 0.9815, 0.2188, 0.5185, 0.1562, 0.5185, 0.1562, 0.9815, 0.1875, 0.9815, 0.1875, 0.5185, 0.125, 0.5185, 0.125, 0.9815, 0.1562, 0.9815, 0.1562, 0.5185, 0.09375, 0.5185, 0.09375, 0.9815, 0.125, 0.9815, 0.125, 0.5185, 0.0625, 0.5185, 0.0625, 0.9815, 0.09375, 0.9815, 0.09375, 0.5185, 0.03125, 0.5185, 0.03125, 0.9815, 0.0625, 0.9815, 0.0625, 0.5185, 0.0, 0.5185, 0.0, 0.9815, 0.03125, 0.9815, 0.03125, 0.5185])
me_cylinder_003.use_remesh_fix_poles = True
me_cylinder_003.use_remesh_preserve_attributes = False
me_cylinder_003.update()
me_cylinder_004 = bpy.data.meshes.new('Cylinder.004')
me_cylinder_004.from_pydata([(0.0, 1.0, -1.0), (0.0, 0.7083, -0.7516), (0.0, 1.0, 1.0), (0.1951, 0.9808, -1.0), (0.1382, 0.6947, -0.7516), (0.1951, 0.9808, 1.0), (0.3827, 0.9239, -1.0), (0.2711, 0.6544, -0.7516), (0.3827, 0.9239, 1.0), (0.5556, 0.8315, -1.0), (0.3935, 0.589, -0.7516), (0.5556, 0.8315, 1.0), (0.7071, 0.7071, -1.0), (0.5009, 0.5009, -0.7516), (0.7071, 0.7071, 1.0), (0.8315, 0.5556, -1.0), (0.589, 0.3935, -0.7516), (0.8315, 0.5556, 1.0), (0.9239, 0.3827, -1.0), (0.6544, 0.2711, -0.7516), (0.9239, 0.3827, 1.0), (0.9808, 0.1951, -1.0), (0.6947, 0.1382, -0.7516), (0.9808, 0.1951, 1.0), (1.0, -4.371e-08, -1.0), (0.7083, -3.096e-08, -0.7516), (1.0, -4.371e-08, 1.0), (0.9808, -0.1951, -1.0), (0.6947, -0.1382, -0.7516), (0.9808, -0.1951, 1.0), (0.6544, -0.2711, -0.7516), (0.9239, -0.3827, -1.0), (0.9239, -0.3827, 1.0), (0.8315, -0.5556, -1.0), (0.589, -0.3935, -0.7516), (0.8315, -0.5556, 1.0), (0.7071, -0.7071, -1.0), (0.5009, -0.5009, -0.7516), (0.7071, -0.7071, 1.0), (0.5556, -0.8315, -1.0), (0.3935, -0.589, -0.7516), (0.5556, -0.8315, 1.0), (0.3827, -0.9239, -1.0), (0.2711, -0.6544, -0.7516), (0.3827, -0.9239, 1.0), (0.1382, -0.6947, -0.7516), (0.1951, -0.9808, -1.0), (0.1951, -0.9808, 1.0), (-8.742e-08, -1.0, -1.0), (-6.192e-08, -0.7083, -0.7516), (-8.742e-08, -1.0, 1.0), (-0.1951, -0.9808, -1.0), (-0.1382, -0.6947, -0.7516), (-0.1951, -0.9808, 1.0), (-0.3827, -0.9239, -1.0), (-0.2711, -0.6544, -0.7516), (-0.3827, -0.9239, 1.0), (-0.5556, -0.8315, -1.0), (-0.3935, -0.589, -0.7516), (-0.5556, -0.8315, 1.0), (-0.7071, -0.7071, -1.0), (-0.5009, -0.5009, -0.7516), (-0.7071, -0.7071, 1.0), (-0.8315, -0.5556, -1.0), (-0.589, -0.3935, -0.7516), (-0.8315, -0.5556, 1.0), (-0.9239, -0.3827, -1.0), (-0.6544, -0.2711, -0.7516), (-0.9239, -0.3827, 1.0), (-0.9808, -0.1951, -1.0), (-0.6947, -0.1382, -0.7516), (-0.9808, -0.1951, 1.0), (-1.0, 1.192e-08, -1.0), (-0.7083, 8.447e-09, -0.7516), (-1.0, 1.192e-08, 1.0), (-0.9808, 0.1951, -1.0), (-0.6947, 0.1382, -0.7516), (-0.9808, 0.1951, 1.0), (-0.9239, 0.3827, -1.0), (-0.6544, 0.2711, -0.7516), (-0.9239, 0.3827, 1.0), (-0.8315, 0.5556, -1.0), (-0.589, 0.3935, -0.7516), (-0.8315, 0.5556, 1.0), (-0.7071, 0.7071, -1.0), (-0.5009, 0.5009, -0.7516), (-0.7071, 0.7071, 1.0), (-0.5556, 0.8315, -1.0), (-0.3935, 0.589, -0.7516), (-0.5556, 0.8315, 1.0), (-0.3827, 0.9239, -1.0), (-0.2711, 0.6544, -0.7516), (-0.3827, 0.9239, 1.0), (-0.1951, 0.9808, -1.0), (-0.1382, 0.6947, -0.7516), (-0.1951, 0.9808, 1.0), (-0.2711, 0.6544, 1.0), (0.2711, -0.6544, 1.0), (0.1382, -0.6947, 1.0), (-0.6544, -0.2711, 1.0), (-6.192e-08, -0.7083, 1.0), (-0.1382, -0.6947, 1.0), (0.6544, 0.2711, 1.0), (-0.2711, -0.6544, 1.0), (-0.3935, -0.589, 1.0), (-0.5009, -0.5009, 1.0), (-0.7083, 8.447e-09, 1.0), (-0.6947, -0.1382, 1.0), (-0.6947, 0.1382, 1.0), (-0.589, -0.3935, 1.0), (-0.589, 0.3935, 1.0), (-0.6544, 0.2711, 1.0), (-0.5009, 0.5009, 1.0), (-0.3935, 0.589, 1.0), (0.0, 0.7083, 1.0), (-0.1382, 0.6947, 1.0), (0.2711, 0.6544, 1.0), (0.1382, 0.6947, 1.0), (0.3935, 0.589, 1.0), (0.3935, -0.589, 1.0), (0.589, 0.3935, 1.0), (0.589, -0.3935, 1.0), (0.5009, 0.5009, 1.0), (0.7083, -3.096e-08, 1.0), (0.6947, 0.1382, 1.0), (0.6544, -0.2711, 1.0), (0.6947, -0.1382, 1.0), (0.5009, -0.5009, 1.0)], [], [(0, 2, 5, 3), (3, 5, 8, 6), (6, 8, 11, 9), (9, 11, 14, 12), (12, 14, 17, 15), (15, 17, 20, 18), (18, 20, 23, 21), (21, 23, 26, 24), (24, 26, 29, 27), (27, 29, 32, 31), (31, 32, 35, 33), (33, 35, 38, 36), (36, 38, 41, 39), (39, 41, 44, 42), (42, 44, 47, 46), (46, 47, 50, 48), (48, 50, 53, 51), (51, 53, 56, 54), (54, 56, 59, 57), (57, 59, 62, 60), (60, 62, 65, 63), (63, 65, 68, 66), (66, 68, 71, 69), (69, 71, 74, 72), (72, 74, 77, 75), (75, 77, 80, 78), (78, 80, 83, 81), (81, 83, 86, 84), (84, 86, 89, 87), (87, 89, 92, 90), (44, 41, 38, 35, 32, 29, 26, 23, 20, 17, 14, 11, 8, 5, 2, 95, 92, 89, 86, 83, 80, 77, 74, 71, 68, 65, 62, 59, 56, 103, 104, 105, 109, 99, 107, 106, 108, 111, 110, 112, 113, 96, 115, 114, 117, 116, 118, 122, 120, 102, 124, 123, 126, 125, 121, 127, 119, 97), (103, 56, 53, 50, 47, 44, 97, 98, 100, 101), (90, 92, 95, 93), (93, 95, 2, 0), (93, 0, 3, 6, 9, 12, 15, 18, 21, 24, 27, 31, 33, 36, 39, 42, 46, 48, 51, 54, 57, 60, 63, 66, 69, 72, 75, 78, 81, 84, 87, 90), (114, 1, 4, 117), (117, 4, 7, 116), (116, 7, 10, 118), (118, 10, 13, 122), (13, 16, 120, 122), (16, 19, 102, 120), (19, 22, 124, 102), (22, 25, 123, 124), (25, 28, 126, 123), (28, 30, 125, 126), (30, 34, 121, 125), (34, 37, 127, 121), (37, 40, 119, 127), (40, 43, 97, 119), (43, 45, 98, 97), (45, 49, 100, 98), (49, 52, 101, 100), (52, 55, 103, 101), (55, 58, 104, 103), (58, 61, 105, 104), (105, 61, 64, 109), (109, 64, 67, 99), (99, 67, 70, 107), (107, 70, 73, 106), (106, 73, 76, 108), (108, 76, 79, 111), (111, 79, 82, 110), (110, 82, 85, 112), (112, 85, 88, 113), (113, 88, 91, 96), (96, 91, 94, 115), (115, 94, 1, 114), (58, 55, 52, 49, 45, 43, 40, 37, 34, 30, 28, 25, 22, 19, 16, 13, 10, 7, 4, 1, 94, 91, 88, 85, 82, 79, 76, 73, 70, 67, 64, 61)])
_uv = me_cylinder_004.uv_layers.new(name='UVMap')
_uv.uv.foreach_set('vector', [1.0, 0.5, 1.0, 1.0, 0.9688, 1.0, 0.9688, 0.5, 0.9688, 0.5, 0.9688, 1.0, 0.9375, 1.0, 0.9375, 0.5, 0.9375, 0.5, 0.9375, 1.0, 0.9062, 1.0, 0.9062, 0.5, 0.9062, 0.5, 0.9062, 1.0, 0.875, 1.0, 0.875, 0.5, 0.875, 0.5, 0.875, 1.0, 0.8438, 1.0, 0.8438, 0.5, 0.8438, 0.5, 0.8438, 1.0, 0.8125, 1.0, 0.8125, 0.5, 0.8125, 0.5, 0.8125, 1.0, 0.7812, 1.0, 0.7812, 0.5, 0.7812, 0.5, 0.7812, 1.0, 0.75, 1.0, 0.75, 0.5, 0.75, 0.5, 0.75, 1.0, 0.7188, 1.0, 0.7188, 0.5, 0.7188, 0.5, 0.7188, 1.0, 0.6875, 1.0, 0.6875, 0.5, 0.6875, 0.5, 0.6875, 1.0, 0.6562, 1.0, 0.6562, 0.5, 0.6562, 0.5, 0.6562, 1.0, 0.625, 1.0, 0.625, 0.5, 0.625, 0.5, 0.625, 1.0, 0.5938, 1.0, 0.5938, 0.5, 0.5938, 0.5, 0.5938, 1.0, 0.5625, 1.0, 0.5625, 0.5, 0.5625, 0.5, 0.5625, 1.0, 0.5312, 1.0, 0.5312, 0.5, 0.5312, 0.5, 0.5312, 1.0, 0.5, 1.0, 0.5, 0.5, 0.5, 0.5, 0.5, 1.0, 0.4688, 1.0, 0.4688, 0.5, 0.4688, 0.5, 0.4688, 1.0, 0.4375, 1.0, 0.4375, 0.5, 0.4375, 0.5, 0.4375, 1.0, 0.4062, 1.0, 0.4062, 0.5, 0.4062, 0.5, 0.4062, 1.0, 0.375, 1.0, 0.375, 0.5, 0.375, 0.5, 0.375, 1.0, 0.3438, 1.0, 0.3438, 0.5, 0.3438, 0.5, 0.3438, 1.0, 0.3125, 1.0, 0.3125, 0.5, 0.3125, 0.5, 0.3125, 1.0, 0.2812, 1.0, 0.2812, 0.5, 0.2812, 0.5, 0.2812, 1.0, 0.25, 1.0, 0.25, 0.5, 0.25, 0.5, 0.25, 1.0, 0.2188, 1.0, 0.2188, 0.5, 0.2188, 0.5, 0.2188, 1.0, 0.1875, 1.0, 0.1875, 0.5, 0.1875, 0.5, 0.1875, 1.0, 0.1562, 1.0, 0.1562, 0.5, 0.1562, 0.5, 0.1562, 1.0, 0.125, 1.0, 0.125, 0.5, 0.125, 0.5, 0.125, 1.0, 0.09375, 1.0, 0.09375, 0.5, 0.09375, 0.5, 0.09375, 1.0, 0.0625, 1.0, 0.0625, 0.5, 0.3418, 0.02827, 0.3833, 0.05045, 0.4197, 0.08029, 0.4496, 0.1167, 0.4717, 0.1582, 0.4854, 0.2032, 0.49, 0.25, 0.4854, 0.2968, 0.4717, 0.3418, 0.4496, 0.3833, 0.4197, 0.4197, 0.3833, 0.4496, 0.3418, 0.4717, 0.2968, 0.4854, 0.25, 0.49, 0.2032, 0.4854, 0.1582, 0.4717, 0.1167, 0.4496, 0.08029, 0.4197, 0.05045, 0.3833, 0.02827, 0.3418, 0.01461, 0.2968, 0.01, 0.25, 0.01461, 0.2032, 0.02827, 0.1582, 0.05045, 0.1167, 0.08029, 0.08029, 0.1167, 0.05045, 0.1582, 0.02827, 0.1849, 0.09294, 0.1556, 0.1087, 0.1298, 0.1298, 0.1087, 0.1556, 0.09294, 0.1849, 0.08327, 0.2168, 0.08, 0.25, 0.08327, 0.2832, 0.09294, 0.3151, 0.1087, 0.3444, 0.1298, 0.3702, 0.1556, 0.3913, 0.1849, 0.4071, 0.2168, 0.4167, 0.25, 0.42, 0.2832, 0.4167, 0.3151, 0.4071, 0.3444, 0.3913, 0.3702, 0.3702, 0.3913, 0.3444, 0.4071, 0.3151, 0.4167, 0.2832, 0.42, 0.25, 0.4167, 0.2168, 0.4071, 0.1849, 0.3913, 0.1556, 0.3702, 0.1298, 0.3444, 0.1087, 0.3151, 0.09294, 0.1849, 0.09294, 0.1582, 0.02827, 0.2032, 0.01461, 0.25, 0.01, 0.2968, 0.01461, 0.3418, 0.02827, 0.3151, 0.09294, 0.2832, 0.08327, 0.25, 0.08, 0.2168, 0.08327, 0.0625, 0.5, 0.0625, 1.0, 0.03125, 1.0, 0.03125, 0.5, 0.03125, 0.5, 0.03125, 1.0, 0.0, 1.0, 0.0, 0.5, 0.7032, 0.4854, 0.75, 0.49, 0.7968, 0.4854, 0.8418, 0.4717, 0.8833, 0.4496, 0.9197, 0.4197, 0.9496, 0.3833, 0.9717, 0.3418, 0.9854, 0.2968, 0.99, 0.25, 0.9854, 0.2032, 0.9717, 0.1582, 0.9496, 0.1167, 0.9197, 0.08029, 0.8833, 0.05045, 0.8418, 0.02827, 0.7968, 0.01461, 0.75, 0.01, 0.7032, 0.01461, 0.6582, 0.02827, 0.6167, 0.05045, 0.5803, 0.08029, 0.5504, 0.1167, 0.5283, 0.1582, 0.5146, 0.2032, 0.51, 0.25, 0.5146, 0.2968, 0.5283, 0.3418, 0.5504, 0.3833, 0.5803, 0.4197, 0.6167, 0.4496, 0.6582, 0.4717, 1.0, 0.9866, 1.0, 0.5, 0.9688, 0.5, 0.9688, 0.9866, 0.9688, 0.9866, 0.9688, 0.5, 0.9375, 0.5, 0.9375, 0.9866, 0.9375, 0.9866, 0.9375, 0.5, 0.9062, 0.5, 0.9062, 0.9866, 0.9062, 0.9866, 0.9062, 0.5, 0.875, 0.5, 0.875, 0.9866, 0.875, 0.5, 0.8438, 0.5, 0.8438, 0.9866, 0.875, 0.9866, 0.8438, 0.5, 0.8125, 0.5, 0.8125, 0.9866, 0.8438, 0.9866, 0.8125, 0.5, 0.7812, 0.5, 0.7812, 0.9866, 0.8125, 0.9866, 0.7812, 0.5, 0.75, 0.5, 0.75, 0.9866, 0.7812, 0.9866, 0.75, 0.5, 0.7188, 0.5, 0.7188, 0.9866, 0.75, 0.9866, 0.7188, 0.5, 0.6875, 0.5, 0.6875, 0.9866, 0.7188, 0.9866, 0.6875, 0.5, 0.6562, 0.5, 0.6562, 0.9866, 0.6875, 0.9866, 0.6562, 0.5, 0.625, 0.5, 0.625, 0.9866, 0.6562, 0.9866, 0.625, 0.5, 0.5938, 0.5, 0.5938, 0.9866, 0.625, 0.9866, 0.5938, 0.5, 0.5625, 0.5, 0.5625, 0.9866, 0.5938, 0.9866, 0.5625, 0.5, 0.5312, 0.5, 0.5312, 0.9866, 0.5625, 0.9866, 0.5312, 0.5, 0.5, 0.5, 0.5, 0.9866, 0.5312, 0.9866, 0.5, 0.5, 0.4688, 0.5, 0.4688, 0.9866, 0.5, 0.9866, 0.4688, 0.5, 0.4375, 0.5, 0.4375, 0.9866, 0.4688, 0.9866, 0.4375, 0.5, 0.4062, 0.5, 0.4062, 0.9866, 0.4375, 0.9866, 0.4062, 0.5, 0.375, 0.5, 0.375, 0.9866, 0.4062, 0.9866, 0.375, 0.9866, 0.375, 0.5, 0.3438, 0.5, 0.3438, 0.9866, 0.3438, 0.9866, 0.3438, 0.5, 0.3125, 0.5, 0.3125, 0.9866, 0.3125, 0.9866, 0.3125, 0.5, 0.2812, 0.5, 0.2812, 0.9866, 0.2812, 0.9866, 0.2812, 0.5, 0.25, 0.5, 0.25, 0.9866, 0.25, 0.9866, 0.25, 0.5, 0.2188, 0.5, 0.2188, 0.9866, 0.2188, 0.9866, 0.2188, 0.5, 0.1875, 0.5, 0.1875, 0.9866, 0.1875, 0.9866, 0.1875, 0.5, 0.1562, 0.5, 0.1562, 0.9866, 0.1562, 0.9866, 0.1562, 0.5, 0.125, 0.5, 0.125, 0.9866, 0.125, 0.9866, 0.125, 0.5, 0.09375, 0.5, 0.09375, 0.9866, 0.09375, 0.9866, 0.09375, 0.5, 0.0625, 0.5, 0.0625, 0.9866, 0.0625, 0.9866, 0.0625, 0.5, 0.03125, 0.5, 0.03125, 0.9866, 0.03125, 0.9866, 0.03125, 0.5, 0.0, 0.5, 0.0, 0.9866, 0.6167, 0.05045, 0.6582, 0.02827, 0.7032, 0.01461, 0.75, 0.01, 0.7968, 0.01461, 0.8418, 0.02827, 0.8833, 0.05045, 0.9197, 0.08029, 0.9496, 0.1167, 0.9717, 0.1582, 0.9854, 0.2032, 0.99, 0.25, 0.9854, 0.2968, 0.9717, 0.3418, 0.9496, 0.3833, 0.9197, 0.4197, 0.8833, 0.4496, 0.8418, 0.4717, 0.7968, 0.4854, 0.75, 0.49, 0.7032, 0.4854, 0.6582, 0.4717, 0.6167, 0.4496, 0.5803, 0.4197, 0.5504, 0.3833, 0.5283, 0.3418, 0.5146, 0.2968, 0.51, 0.25, 0.5146, 0.2032, 0.5283, 0.1582, 0.5504, 0.1167, 0.5803, 0.08029])
me_cylinder_004.use_remesh_fix_poles = True
me_cylinder_004.use_remesh_preserve_attributes = False
me_cylinder_004.update()
me_cylinder_005 = bpy.data.meshes.new('Cylinder.005')
me_cylinder_005.from_pydata([(0.0, 1.0, -1.0), (0.0, 1.0, 5.0), (0.1951, 0.9808, -1.0), (0.1951, 0.9808, 5.0), (0.3827, 0.9239, -1.0), (0.3827, 0.9239, 5.0), (0.5556, 0.8315, -1.0), (0.5556, 0.8315, 5.0), (0.7071, 0.7071, -1.0), (0.7071, 0.7071, 5.0), (0.8315, 0.5556, -1.0), (0.8315, 0.5556, 5.0), (0.9239, 0.3827, -1.0), (0.9239, 0.3827, 5.0), (0.9808, 0.1951, -1.0), (0.9808, 0.1951, 5.0), (1.0, -4.371e-08, -1.0), (1.0, -4.371e-08, 5.0), (0.9808, -0.1951, -1.0), (0.9808, -0.1951, 5.0), (0.9239, -0.3827, -1.0), (0.9239, -0.3827, 5.0), (0.8315, -0.5556, -1.0), (0.8315, -0.5556, 5.0), (0.7071, -0.7071, -1.0), (0.7071, -0.7071, 5.0), (0.5556, -0.8315, -1.0), (0.5556, -0.8315, 5.0), (0.3827, -0.9239, -1.0), (0.3827, -0.9239, 5.0), (0.1951, -0.9808, -1.0), (0.1951, -0.9808, 5.0), (-8.742e-08, -1.0, -1.0), (-8.742e-08, -1.0, 5.0), (-0.1951, -0.9808, -1.0), (-0.1951, -0.9808, 5.0), (-0.3827, -0.9239, -1.0), (-0.3827, -0.9239, 5.0), (-0.5556, -0.8315, -1.0), (-0.5556, -0.8315, 5.0), (-0.7071, -0.7071, -1.0), (-0.7071, -0.7071, 5.0), (-0.8315, -0.5556, -1.0), (-0.8315, -0.5556, 5.0), (-0.9239, -0.3827, -1.0), (-0.9239, -0.3827, 5.0), (-0.9808, -0.1951, -1.0), (-0.9808, -0.1951, 5.0), (-1.0, 1.192e-08, -1.0), (-1.0, 1.192e-08, 5.0), (-0.9808, 0.1951, -1.0), (-0.9808, 0.1951, 5.0), (-0.9239, 0.3827, -1.0), (-0.9239, 0.3827, 5.0), (-0.8315, 0.5556, -1.0), (-0.8315, 0.5556, 5.0), (-0.7071, 0.7071, -1.0), (-0.7071, 0.7071, 5.0), (-0.5556, 0.8315, -1.0), (-0.5556, 0.8315, 5.0), (-0.3827, 0.9239, -1.0), (-0.3827, 0.9239, 5.0), (-0.1951, 0.9808, -1.0), (-0.1951, 0.9808, 5.0), (-0.2711, 0.6544, 5.0), (0.589, -0.3935, -1.0), (0.589, -0.3935, 5.0), (-0.6544, -0.2711, 5.0), (0.5009, -0.5009, -1.0), (0.5009, -0.5009, 5.0), (0.2711, -0.6544, 5.0), (0.6544, 0.2711, 5.0), (0.3935, -0.589, -1.0), (0.3935, -0.589, 5.0), (0.2711, -0.6544, -1.0), (-0.7083, 8.447e-09, 5.0), (-0.6947, -0.1382, 5.0), (-0.6947, 0.1382, 5.0), (-0.589, -0.3935, 5.0), (-0.589, 0.3935, 5.0), (-0.6544, 0.2711, 5.0), (-0.5009, 0.5009, 5.0), (-0.3935, -0.589, 5.0), (-0.3935, 0.589, 5.0), (0.0, 0.7083, 5.0), (-0.1382, 0.6947, 5.0), (0.2711, 0.6544, 5.0), (0.1382, 0.6947, 5.0), (0.1382, -0.6947, -1.0), (0.1382, -0.6947, 5.0), (-0.5009, -0.5009, 5.0), (-6.192e-08, -0.7083, -1.0), (-6.192e-08, -0.7083, 5.0), (-0.1382, -0.6947, -1.0), (-0.1382, -0.6947, 5.0), (-0.2711, -0.6544, 5.0), (0.3935, 0.589, 5.0), (0.589, 0.3935, 5.0), (-0.2711, -0.6544, -1.0), (0.5009, 0.5009, 5.0), (0.7083, -3.096e-08, 5.0), (0.6947, 0.1382, 5.0), (0.6544, -0.2711, 5.0), (0.6947, -0.1382, 5.0), (-0.3935, -0.589, -1.0), (0.3935, 0.589, -1.0), (-0.5009, -0.5009, -1.0), (-0.589, -0.3935, -1.0), (-0.589, 0.3935, -1.0), (-0.6544, -0.2711, -1.0), (-0.6947, -0.1382, -1.0), (0.0, 0.7083, -1.0), (0.1382, 0.6947, -1.0), (0.2711, 0.6544, -1.0), (0.589, 0.3935, -1.0), (0.7083, -3.096e-08, -1.0), (0.6947, 0.1382, -1.0), (0.6947, -0.1382, -1.0), (-0.7083, 8.447e-09, -1.0), (0.6544, 0.2711, -1.0), (0.6544, -0.2711, -1.0), (0.5009, 0.5009, -1.0), (-0.6947, 0.1382, -1.0), (-0.6544, 0.2711, -1.0), (-0.5009, 0.5009, -1.0), (-0.2711, 0.6544, -1.0), (-0.3935, 0.589, -1.0), (-0.1382, 0.6947, -1.0)], [], [(0, 1, 3, 2), (2, 3, 5, 4), (4, 5, 7, 6), (6, 7, 9, 8), (8, 9, 11, 10), (10, 11, 13, 12), (12, 13, 15, 14), (14, 15, 17, 16), (16, 17, 19, 18), (18, 19, 21, 20), (20, 21, 23, 22), (22, 23, 25, 24), (24, 25, 27, 26), (26, 27, 29, 28), (28, 29, 31, 30), (30, 31, 33, 32), (32, 33, 35, 34), (34, 35, 37, 36), (36, 37, 39, 38), (38, 39, 41, 40), (40, 41, 43, 42), (42, 43, 45, 44), (44, 45, 47, 46), (46, 47, 49, 48), (48, 49, 51, 50), (50, 51, 53, 52), (52, 53, 55, 54), (54, 55, 57, 56), (56, 57, 59, 58), (58, 59, 61, 60), (71, 13, 11, 9, 7, 5, 3, 1, 63, 61, 59, 57, 55, 53, 51, 49, 47, 45, 43, 41, 39, 37, 95, 82, 90, 78, 67, 76, 75, 77, 80, 79, 81, 83, 64, 85, 84, 87, 86, 96, 99, 97), (95, 37, 35, 33, 31, 29, 27, 25, 23, 21, 19, 17, 15, 13, 71, 101, 100, 103, 102, 66, 69, 73, 70, 89, 92, 94), (60, 61, 63, 62), (62, 63, 1, 0), (116, 14, 16, 18, 20, 22, 24, 26, 28, 30, 32, 34, 36, 38, 40, 42, 44, 46, 110, 109, 107, 106, 104, 98, 93, 91, 88, 74, 72, 68, 65, 120, 117, 115), (110, 46, 48, 50, 52, 54, 56, 58, 60, 62, 0, 2, 4, 6, 8, 10, 12, 14, 116, 119, 114, 121, 105, 113, 112, 111, 127, 125, 126, 124, 108, 123, 122, 118), (112, 87, 84, 111), (113, 86, 87, 112), (105, 96, 86, 113), (121, 99, 96, 105), (97, 99, 121, 114), (71, 97, 114, 119), (101, 71, 119, 116), (100, 101, 116, 115), (103, 100, 115, 117), (102, 103, 117, 120), (65, 66, 102, 120), (69, 66, 65, 68), (73, 69, 68, 72), (70, 73, 72, 74), (88, 89, 70, 74), (92, 89, 88, 91), (94, 92, 91, 93), (95, 94, 93, 98), (82, 95, 98, 104), (90, 82, 104, 106), (107, 78, 90, 106), (109, 67, 78, 107), (110, 76, 67, 109), (118, 75, 76, 110), (122, 77, 75, 118), (123, 80, 77, 122), (108, 79, 80, 123), (124, 81, 79, 108), (126, 83, 81, 124), (125, 64, 83, 126), (127, 85, 64, 125), (111, 84, 85, 127)])
_uv = me_cylinder_005.uv_layers.new(name='UVMap')
_uv.uv.foreach_set('vector', [1.0, 0.5, 1.0, 1.0, 0.9688, 1.0, 0.9688, 0.5, 0.9688, 0.5, 0.9688, 1.0, 0.9375, 1.0, 0.9375, 0.5, 0.9375, 0.5, 0.9375, 1.0, 0.9062, 1.0, 0.9062, 0.5, 0.9062, 0.5, 0.9062, 1.0, 0.875, 1.0, 0.875, 0.5, 0.875, 0.5, 0.875, 1.0, 0.8438, 1.0, 0.8438, 0.5, 0.8438, 0.5, 0.8438, 1.0, 0.8125, 1.0, 0.8125, 0.5, 0.8125, 0.5, 0.8125, 1.0, 0.7812, 1.0, 0.7812, 0.5, 0.7812, 0.5, 0.7812, 1.0, 0.75, 1.0, 0.75, 0.5, 0.75, 0.5, 0.75, 1.0, 0.7188, 1.0, 0.7188, 0.5, 0.7188, 0.5, 0.7188, 1.0, 0.6875, 1.0, 0.6875, 0.5, 0.6875, 0.5, 0.6875, 1.0, 0.6562, 1.0, 0.6562, 0.5, 0.6562, 0.5, 0.6562, 1.0, 0.625, 1.0, 0.625, 0.5, 0.625, 0.5, 0.625, 1.0, 0.5938, 1.0, 0.5938, 0.5, 0.5938, 0.5, 0.5938, 1.0, 0.5625, 1.0, 0.5625, 0.5, 0.5625, 0.5, 0.5625, 1.0, 0.5312, 1.0, 0.5312, 0.5, 0.5312, 0.5, 0.5312, 1.0, 0.5, 1.0, 0.5, 0.5, 0.5, 0.5, 0.5, 1.0, 0.4688, 1.0, 0.4688, 0.5, 0.4688, 0.5, 0.4688, 1.0, 0.4375, 1.0, 0.4375, 0.5, 0.4375, 0.5, 0.4375, 1.0, 0.4062, 1.0, 0.4062, 0.5, 0.4062, 0.5, 0.4062, 1.0, 0.375, 1.0, 0.375, 0.5, 0.375, 0.5, 0.375, 1.0, 0.3438, 1.0, 0.3438, 0.5, 0.3438, 0.5, 0.3438, 1.0, 0.3125, 1.0, 0.3125, 0.5, 0.3125, 0.5, 0.3125, 1.0, 0.2812, 1.0, 0.2812, 0.5, 0.2812, 0.5, 0.2812, 1.0, 0.25, 1.0, 0.25, 0.5, 0.25, 0.5, 0.25, 1.0, 0.2188, 1.0, 0.2188, 0.5, 0.2188, 0.5, 0.2188, 1.0, 0.1875, 1.0, 0.1875, 0.5, 0.1875, 0.5, 0.1875, 1.0, 0.1562, 1.0, 0.1562, 0.5, 0.1562, 0.5, 0.1562, 1.0, 0.125, 1.0, 0.125, 0.5, 0.125, 0.5, 0.125, 1.0, 0.09375, 1.0, 0.09375, 0.5, 0.09375, 0.5, 0.09375, 1.0, 0.0625, 1.0, 0.0625, 0.5, 0.4071, 0.3151, 0.4717, 0.3418, 0.4496, 0.3833, 0.4197, 0.4197, 0.3833, 0.4496, 0.3418, 0.4717, 0.2968, 0.4854, 0.25, 0.49, 0.2032, 0.4854, 0.1582, 0.4717, 0.1167, 0.4496, 0.08029, 0.4197, 0.05045, 0.3833, 0.02827, 0.3418, 0.01461, 0.2968, 0.01, 0.25, 0.01461, 0.2032, 0.02827, 0.1582, 0.05045, 0.1167, 0.08029, 0.08029, 0.1167, 0.05045, 0.1582, 0.02827, 0.1849, 0.09294, 0.1556, 0.1087, 0.1298, 0.1298, 0.1087, 0.1556, 0.09294, 0.1849, 0.08327, 0.2168, 0.08, 0.25, 0.08327, 0.2832, 0.09294, 0.3151, 0.1087, 0.3444, 0.1298, 0.3702, 0.1556, 0.3913, 0.1849, 0.4071, 0.2168, 0.4167, 0.25, 0.42, 0.2832, 0.4167, 0.3151, 0.4071, 0.3444, 0.3913, 0.3702, 0.3702, 0.3913, 0.3444, 0.1849, 0.09294, 0.1582, 0.02827, 0.2032, 0.01461, 0.25, 0.01, 0.2968, 0.01461, 0.3418, 0.02827, 0.3833, 0.05045, 0.4197, 0.08029, 0.4496, 0.1167, 0.4717, 0.1582, 0.4854, 0.2032, 0.49, 0.25, 0.4854, 0.2968, 0.4717, 0.3418, 0.4071, 0.3151, 0.4167, 0.2832, 0.42, 0.25, 0.4167, 0.2168, 0.4071, 0.1849, 0.3913, 0.1556, 0.3702, 0.1298, 0.3444, 0.1087, 0.3151, 0.09294, 0.2832, 0.08327, 0.25, 0.08, 0.2168, 0.08327, 0.0625, 0.5, 0.0625, 1.0, 0.03125, 1.0, 0.03125, 0.5, 0.03125, 0.5, 0.03125, 1.0, 0.0, 1.0, 0.0, 0.5, 0.9167, 0.2832, 0.9854, 0.2968, 0.99, 0.25, 0.9854, 0.2032, 0.9717, 0.1582, 0.9496, 0.1167, 0.9197, 0.08029, 0.8833, 0.05045, 0.8418, 0.02827, 0.7968, 0.01461, 0.75, 0.01, 0.7032, 0.01461, 0.6582, 0.02827, 0.6167, 0.05045, 0.5803, 0.08029, 0.5504, 0.1167, 0.5283, 0.1582, 0.5146, 0.2032, 0.5833, 0.2168, 0.5929, 0.1849, 0.6087, 0.1556, 0.6298, 0.1298, 0.6556, 0.1087, 0.6849, 0.09294, 0.7168, 0.08327, 0.75, 0.08, 0.7832, 0.08327, 0.8151, 0.09294, 0.8444, 0.1087, 0.8702, 0.1298, 0.8913, 0.1556, 0.9071, 0.1849, 0.9167, 0.2168, 0.92, 0.25, 0.5833, 0.2168, 0.5146, 0.2032, 0.51, 0.25, 0.5146, 0.2968, 0.5283, 0.3418, 0.5504, 0.3833, 0.5803, 0.4197, 0.6167, 0.4496, 0.6582, 0.4717, 0.7032, 0.4854, 0.75, 0.49, 0.7968, 0.4854, 0.8418, 0.4717, 0.8833, 0.4496, 0.9197, 0.4197, 0.9496, 0.3833, 0.9717, 0.3418, 0.9854, 0.2968, 0.9167, 0.2832, 0.9071, 0.3151, 0.8913, 0.3444, 0.8702, 0.3702, 0.8444, 0.3913, 0.8151, 0.4071, 0.7832, 0.4167, 0.75, 0.42, 0.7168, 0.4167, 0.6849, 0.4071, 0.6556, 0.3913, 0.6298, 0.3702, 0.6087, 0.3444, 0.5929, 0.3151, 0.5833, 0.2832, 0.58, 0.25, 0.9688, 0.5185, 0.9688, 0.9815, 1.0, 0.9815, 1.0, 0.5185, 0.9375, 0.5185, 0.9375, 0.9815, 0.9688, 0.9815, 0.9688, 0.5185, 0.9062, 0.5185, 0.9062, 0.9815, 0.9375, 0.9815, 0.9375, 0.5185, 0.875, 0.5185, 0.875, 0.9815, 0.9062, 0.9815, 0.9062, 0.5185, 0.8437, 0.9815, 0.875, 0.9815, 0.875, 0.5185, 0.8438, 0.5185, 0.8125, 0.9815, 0.8438, 0.9815, 0.8437, 0.5185, 0.8125, 0.5185, 0.7812, 0.9815, 0.8125, 0.9815, 0.8125, 0.5185, 0.7812, 0.5185, 0.75, 0.9815, 0.7812, 0.9815, 0.7812, 0.5185, 0.75, 0.5185, 0.7188, 0.9815, 0.75, 0.9815, 0.75, 0.5185, 0.7188, 0.5185, 0.6875, 0.9815, 0.7188, 0.9815, 0.7188, 0.5185, 0.6875, 0.5185, 0.6562, 0.5185, 0.6562, 0.9815, 0.6875, 0.9815, 0.6875, 0.5185, 0.625, 0.9815, 0.6562, 0.9815, 0.6562, 0.5185, 0.625, 0.5185, 0.5938, 0.9815, 0.625, 0.9815, 0.625, 0.5185, 0.5938, 0.5185, 0.5625, 0.9815, 0.5938, 0.9815, 0.5938, 0.5185, 0.5625, 0.5185, 0.5312, 0.5185, 0.5312, 0.9815, 0.5625, 0.9815, 0.5625, 0.5185, 0.5, 0.9815, 0.5312, 0.9815, 0.5312, 0.5185, 0.5, 0.5185, 0.4688, 0.9815, 0.5, 0.9815, 0.5, 0.5185, 0.4688, 0.5185, 0.4375, 0.9815, 0.4688, 0.9815, 0.4688, 0.5185, 0.4375, 0.5185, 0.4062, 0.9815, 0.4375, 0.9815, 0.4375, 0.5185, 0.4062, 0.5185, 0.375, 0.9815, 0.4062, 0.9815, 0.4062, 0.5185, 0.375, 0.5185, 0.3438, 0.5185, 0.3438, 0.9815, 0.375, 0.9815, 0.375, 0.5185, 0.3125, 0.5185, 0.3125, 0.9815, 0.3438, 0.9815, 0.3438, 0.5185, 0.2812, 0.5185, 0.2812, 0.9815, 0.3125, 0.9815, 0.3125, 0.5185, 0.25, 0.5185, 0.25, 0.9815, 0.2812, 0.9815, 0.2812, 0.5185, 0.2188, 0.5185, 0.2188, 0.9815, 0.25, 0.9815, 0.25, 0.5185, 0.1875, 0.5185, 0.1875, 0.9815, 0.2188, 0.9815, 0.2188, 0.5185, 0.1562, 0.5185, 0.1562, 0.9815, 0.1875, 0.9815, 0.1875, 0.5185, 0.125, 0.5185, 0.125, 0.9815, 0.1562, 0.9815, 0.1562, 0.5185, 0.09375, 0.5185, 0.09375, 0.9815, 0.125, 0.9815, 0.125, 0.5185, 0.0625, 0.5185, 0.0625, 0.9815, 0.09375, 0.9815, 0.09375, 0.5185, 0.03125, 0.5185, 0.03125, 0.9815, 0.0625, 0.9815, 0.0625, 0.5185, 0.0, 0.5185, 0.0, 0.9815, 0.03125, 0.9815, 0.03125, 0.5185])
me_cylinder_005.use_remesh_fix_poles = True
me_cylinder_005.use_remesh_preserve_attributes = False
me_cylinder_005.update()

# ---- objects
ob_light = bpy.data.objects.new('Light', light_light)
ob_camera = bpy.data.objects.new('Camera', cam_camera)
ob_cylinder = bpy.data.objects.new('Cylinder', me_cylinder)
ob_cylinder_001 = bpy.data.objects.new('Cylinder.001', me_cylinder_001)
ob_cylinder_002 = bpy.data.objects.new('Cylinder.002', me_cylinder_002)
ob_cylinder_003 = bpy.data.objects.new('Cylinder.003', me_cylinder_003)
ob_cylinder_004 = bpy.data.objects.new('Cylinder.004', me_cylinder_004)
ob_cylinder_005 = bpy.data.objects.new('Cylinder.005', me_cylinder_005)

# ---- transforms, parenting, visibility, modifiers, constraints
ob_light.location = (4.076, 1.005, 5.904)
ob_light.rotation_euler = (0.6503, 0.05522, 1.866)
ob_light.lock_rotations_4d = False
ob_light.empty_display_type = 'ARROWS'
ob_light.color = (0.0, 0.0, 0.0, 0.0)
ob_light.lineart.crease_threshold = 0.0
ob_camera.location = (7.359, -6.926, 4.958)
ob_camera.rotation_euler = (1.109, 0.0, 0.8149)
ob_camera.lock_rotations_4d = False
ob_camera.empty_display_type = 'ARROWS'
ob_camera.color = (0.0, 0.0, 0.0, 0.0)
ob_camera.display_type = 'WIRE'
ob_camera.lineart.crease_threshold = 0.0
ob_cylinder.location = (116.3, 0.0, 2.225)
ob_cylinder.scale = (21.25, 21.25, 13.5)
ob_cylinder_001.location = (0.0, 66.7, 5.0)
ob_cylinder_001.scale = (22.5, 22.5, 12.5)
ob_cylinder_002.location = (-98.72, 0.0, 0.0)
ob_cylinder_002.scale = (25.0, 25.0, 12.5)
ob_cylinder_003.location = (-170.0, 0.0, 0.0)
ob_cylinder_003.scale = (30.0, 30.0, 12.5)
ob_cylinder_004.location = (0.0, 0.0, 0.0)
ob_cylinder_004.scale = (30.0, 30.0, 15.0)
ob_cylinder_005.location = (-263.5, 3.592, 11.33)
ob_cylinder_005.scale = (30.0, 30.0, 12.5)

# ---- collection membership
col_collection.objects.link(ob_light)
col_collection.objects.link(ob_camera)
col_collection.objects.link(ob_cylinder)
col_collection.objects.link(ob_cylinder_001)
col_collection.objects.link(ob_cylinder_002)
col_collection.objects.link(ob_cylinder_003)
col_collection.objects.link(ob_cylinder_004)
col_collection.objects.link(ob_cylinder_005)

# ---- scene / render settings (as saved in the file)
scene.camera = ob_camera
scene.frame_start = 1; scene.frame_end = 250; scene.frame_set(2)
scene.render.engine = 'BLENDER_EEVEE_NEXT'
scene.cycles.sampling_pattern = 'TABULATED_SOBOL'
scene.cycles.use_light_tree = False
scene.view_settings.view_transform = 'Filmic'
bpy.context.view_layer.update()
